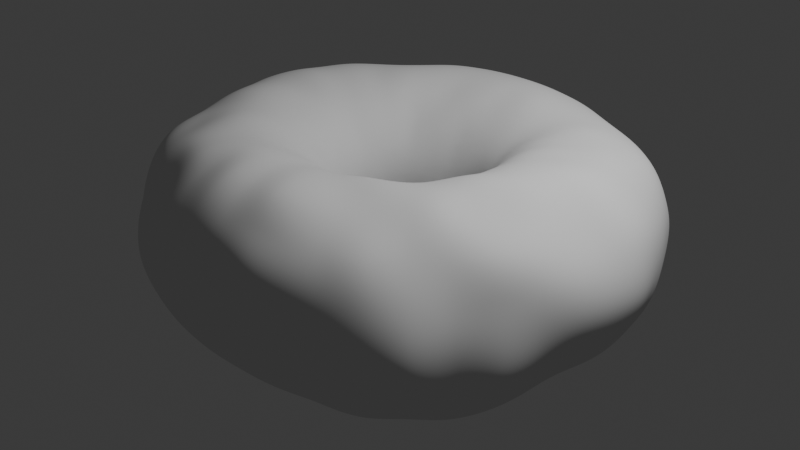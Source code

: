 # Source: donut.blend  (saved by Blender 4.0.36; exported with 4.5.12 LTS)
import bpy
from mathutils import Matrix  # noqa: F401  (used for matrix-valued properties, if any)

bpy.ops.wm.read_factory_settings(use_empty=True)
scene = bpy.context.scene
scene.name = 'Scene'

# ---- collections
col_collection = bpy.data.collections.new('Collection'); scene.collection.children.link(col_collection)

# ---- world
world_world = bpy.data.worlds.new('World'); scene.world = world_world
world_world.use_nodes = True; world_world.node_tree.nodes.clear()
_N = world_world.node_tree.nodes; _L = world_world.node_tree.links
n0 = _N.new('ShaderNodeOutputWorld'); n0.name = 'World Output'; n0.location = (300, 300)
n1 = _N.new('ShaderNodeBackground'); n1.name = 'Background'; n1.location = (10, 300)
n1.inputs[0].default_value = (0.05088, 0.05088, 0.05088, 1.0)
_L.new(n1.outputs[0], n0.inputs[0])
n0.is_active_output = True
world_world.color = (0.05088, 0.05088, 0.05088)
world_world.use_sun_shadow = False
world_world.sun_shadow_jitter_overblur = 0.0

# ---- cameras
cam_camera = bpy.data.cameras.new('Camera')
cam_camera.clip_end = 100.0
cam_camera.ortho_scale = 7.314

# ---- lights
light_light = bpy.data.lights.new('Light', 'POINT')
light_light.transmission_factor = 0.0
light_light.use_soft_falloff = False
light_light.energy = 1000.0
light_light.shadow_soft_size = 0.1
light_light.shadow_maximum_resolution = 0.006
light_light.use_absolute_resolution = True

# ---- meshes
me_torus_001 = bpy.data.meshes.new('Torus.001')
me_torus_001.from_pydata([(2.763, -0.04997, 0.0819), (2.656, -0.01607, 0.4409), (2.419, -0.02066, 0.7342), (2.051, -0.02922, 1.029), (1.714, -0.05657, 1.107), (1.305, -0.08194, 1.039), (1.031, -0.1121, 0.768), (0.8927, -0.1838, 0.4526), (0.8481, -0.2028, 0.02215), (0.8766, -0.1799, -0.3638), (1.015, -0.1211, -0.7205), (1.3, -0.04286, -0.9478), (1.631, 0.0008546, -1.014), (2.048, -0.01907, -0.9243), (2.309, -0.0495, -0.6428), (2.591, -0.01369, -0.4264), (2.768, 0.3577, 0.02954), (2.65, 0.344, 0.4953), (2.448, 0.3044, 0.7865), (2.06, 0.2464, 1.067), (1.635, 0.1929, 1.09), (1.3, 0.0969, 1.019), (1.004, 0.03923, 0.7393), (0.8831, -0.07557, 0.4433), (0.8372, -0.108, 0.02948), (0.8707, -0.07566, -0.3663), (1.007, 0.007522, -0.71), (1.3, 0.1214, -0.9533), (1.652, 0.2179, -0.9696), (2.053, 0.2553, -0.9061), (2.364, 0.2968, -0.7049), (2.557, 0.3668, -0.3796), (2.574, 0.7646, -0.02852), (2.553, 0.7212, 0.4832), (2.354, 0.6422, 0.7674), (2.0, 0.5342, 1.039), (1.616, 0.4493, 1.026), (1.245, 0.2748, 1.031), (0.9603, 0.1804, 0.724), (0.8517, 0.03757, 0.4375), (0.8128, -0.002185, 0.03413), (0.8441, 0.04166, -0.3779), (0.9728, 0.1566, -0.7212), (1.253, 0.2909, -0.9579), (1.621, 0.4368, -1.01), (2.039, 0.5589, -0.9702), (2.288, 0.6448, -0.6694), (2.491, 0.6982, -0.3654), (2.398, 1.129, 0.01583), (2.373, 1.109, 0.4116), (2.173, 0.9458, 0.7865), (1.919, 0.8188, 0.9461), (1.548, 0.6776, 1.043), (1.184, 0.4521, 1.014), (0.9057, 0.3204, 0.7125), (0.8036, 0.1555, 0.4398), (0.7675, 0.1182, 0.02718), (0.8003, 0.1566, -0.3672), (0.9299, 0.2943, -0.7162), (1.171, 0.4765, -0.9408), (1.541, 0.6828, -1.08), (1.909, 0.8687, -1.008), (2.184, 1.025, -0.728), (2.371, 1.103, -0.425), (2.229, 1.435, 0.08026), (2.198, 1.44, 0.4068), (2.107, 1.299, 0.7155), (1.832, 1.046, 0.9718), (1.476, 0.8854, 0.9982), (1.128, 0.6296, 0.9852), (0.826, 0.4546, 0.7074), (0.7507, 0.2708, 0.4237), (0.712, 0.2298, 0.04069), (0.7362, 0.2798, -0.3673), (0.856, 0.4318, -0.7028), (1.074, 0.6535, -0.9243), (1.413, 0.8741, -1.033), (1.77, 1.108, -0.9593), (1.971, 1.313, -0.717), (2.199, 1.464, -0.3695), (2.043, 1.811, 0.04032), (1.992, 1.708, 0.371), (1.951, 1.55, 0.7638), (1.69, 1.308, 0.9334), (1.376, 1.054, 1.016), (1.013, 0.7834, 0.9759), (0.7542, 0.5772, 0.6864), (0.6798, 0.3763, 0.4145), (0.6475, 0.3449, 0.03297), (0.6687, 0.3844, -0.353), (0.7563, 0.5624, -0.6824), (0.9722, 0.8123, -0.922), (1.245, 1.08, -0.9805), (1.589, 1.352, -0.9261), (1.835, 1.591, -0.7122), (1.991, 1.786, -0.3666), (1.84, 2.046, 0.06686), (1.694, 1.945, 0.4143), (1.636, 1.798, 0.7437), (1.501, 1.49, 0.9412), (1.218, 1.215, 1.048), (0.8875, 0.9121, 0.9127), (0.6643, 0.6675, 0.6951), (0.6005, 0.4739, 0.4026), (0.5828, 0.4352, 0.03125), (0.5791, 0.4862, -0.3449), (0.662, 0.6565, -0.6568), (0.8333, 0.9443, -0.878), (1.093, 1.246, -0.976), (1.365, 1.534, -0.8679), (1.653, 1.827, -0.6386), (1.763, 1.993, -0.343), (1.494, 2.245, 0.1257), (1.411, 2.188, 0.4263), (1.38, 1.955, 0.7309), (1.251, 1.675, 0.9357), (1.018, 1.335, 1.0), (0.7394, 1.032, 0.9347), (0.5658, 0.7383, 0.719), (0.5164, 0.5499, 0.4042), (0.4955, 0.5135, 0.02485), (0.4902, 0.5554, -0.3328), (0.5603, 0.7366, -0.658), (0.6898, 1.039, -0.8545), (0.888, 1.376, -0.9661), (1.118, 1.705, -0.874), (1.355, 2.006, -0.57), (1.525, 2.198, -0.2802), (1.086, 2.43, 0.06666), (1.098, 2.352, 0.4389), (1.007, 2.083, 0.7365), (0.938, 1.819, 0.9618), (0.7643, 1.417, 1.006), (0.5757, 1.104, 0.9724), (0.4454, 0.7925, 0.7346), (0.4218, 0.5978, 0.4136), (0.4027, 0.5573, 0.03247), (0.3889, 0.6107, -0.3479), (0.4294, 0.7967, -0.6449), (0.5349, 1.102, -0.8707), (0.6723, 1.46, -0.9232), (0.8543, 1.888, -0.9459), (1.028, 2.173, -0.5928), (1.172, 2.39, -0.3004), (0.7257, 2.617, 0.05849), (0.6323, 2.509, 0.3837), (0.5636, 2.326, 0.7712), (0.5584, 1.971, 0.9606), (0.467, 1.519, 1.099), (0.3921, 1.155, 0.9733), (0.2999, 0.8302, 0.7593), (0.3129, 0.625, 0.4165), (0.2904, 0.5817, 0.03537), (0.2566, 0.6476, -0.3546), (0.2902, 0.829, -0.6425), (0.3473, 1.164, -0.9084), (0.4334, 1.548, -0.9504), (0.5122, 1.981, -0.9232), (0.6317, 2.308, -0.6434), (0.7312, 2.541, -0.3454), (0.2153, 2.707, 0.02952), (0.227, 2.506, 0.4786), (0.2196, 2.338, 0.7273), (0.2264, 2.001, 1.02), (0.2047, 1.586, 1.099), (0.1714, 1.181, 0.9769), (0.1596, 0.8476, 0.773), (0.1907, 0.6343, 0.4309), (0.1884, 0.5871, 0.03618), (0.1276, 0.6422, -0.3193), (0.1498, 0.8443, -0.6564), (0.1414, 1.209, -0.9232), (0.1982, 1.587, -0.9873), (0.1903, 2.002, -0.8749), (0.2357, 2.338, -0.7508), (0.2468, 2.587, -0.3177), (-0.1783, 2.685, 0.0253), (-0.1546, 2.526, 0.487), (-0.1143, 2.359, 0.7947), (-0.1315, 1.988, 1.012), (-0.05962, 1.593, 1.108), (-0.02237, 1.174, 1.015), (0.02152, 0.847, 0.7642), (0.07548, 0.6253, 0.4282), (0.06928, 0.5796, 0.03213), (0.01482, 0.6306, -0.3316), (-0.02135, 0.8493, -0.6626), (-0.04034, 1.207, -0.9407), (-0.0629, 1.583, -0.989), (-0.1033, 1.99, -0.8691), (-0.1182, 2.364, -0.7573), (-0.1424, 2.56, -0.3204), (-0.5049, 2.565, 0.03542), (-0.5408, 2.51, 0.4966), (-0.5231, 2.331, 0.7957), (-0.4297, 1.96, 1.018), (-0.3268, 1.554, 1.101), (-0.2159, 1.165, 1.013), (-0.117, 0.8197, 0.7853), (-0.04584, 0.599, 0.433), (-0.05094, 0.548, 0.04789), (-0.1091, 0.6069, -0.3418), (-0.1626, 0.8178, -0.6631), (-0.2188, 1.157, -0.8979), (-0.2956, 1.522, -0.9574), (-0.3708, 1.928, -0.8878), (-0.4738, 2.24, -0.6725), (-0.4866, 2.448, -0.4031), (-0.8863, 2.433, 0.04003), (-0.9086, 2.36, 0.4263), (-0.8735, 2.228, 0.7887), (-0.688, 1.872, 1.029), (-0.5298, 1.47, 1.1), (-0.4162, 1.122, 0.9911), (-0.2638, 0.7779, 0.7921), (-0.1735, 0.5664, 0.4416), (-0.1769, 0.5056, 0.06665), (-0.2376, 0.5747, -0.3498), (-0.322, 0.7798, -0.6534), (-0.4088, 1.092, -0.8503), (-0.5318, 1.432, -0.8886), (-0.6603, 1.829, -0.8726), (-0.768, 2.131, -0.6696), (-0.8221, 2.284, -0.3415), (-1.265, 2.264, -0.01456), (-1.25, 2.18, 0.4886), (-1.196, 2.073, 0.7842), (-0.9659, 1.738, 1.029), (-0.7589, 1.379, 1.112), (-0.5547, 1.024, 1.007), (-0.384, 0.7255, 0.755), (-0.2779, 0.5158, 0.4492), (-0.2914, 0.4588, 0.07877), (-0.3594, 0.5337, -0.3434), (-0.4505, 0.729, -0.6728), (-0.5715, 1.014, -0.8672), (-0.7397, 1.36, -0.9584), (-0.9412, 1.694, -0.8901), (-1.101, 1.984, -0.6649), (-1.244, 2.181, -0.2999), (-1.584, 2.024, -0.016), (-1.538, 1.964, 0.435), (-1.436, 1.839, 0.7222), (-1.216, 1.561, 0.9751), (-0.9951, 1.257, 1.115), (-0.7044, 0.9167, 1.029), (-0.5119, 0.6674, 0.7416), (-0.37, 0.464, 0.4447), (-0.3714, 0.4068, 0.06178), (-0.4549, 0.4795, -0.3388), (-0.5828, 0.6715, -0.696), (-0.7365, 0.9172, -0.8829), (-0.9525, 1.258, -1.018), (-1.196, 1.495, -0.8074), (-1.432, 1.788, -0.6529), (-1.545, 1.973, -0.3975), (-1.932, 1.775, 0.08177), (-1.901, 1.787, 0.3875), (-1.695, 1.601, 0.6997), (-1.437, 1.354, 0.9745), (-1.143, 1.073, 1.112), (-0.8529, 0.7909, 1.049), (-0.6205, 0.5705, 0.7961), (-0.4499, 0.4013, 0.4444), (-0.4426, 0.3547, 0.0429), (-0.5365, 0.4204, -0.3489), (-0.6937, 0.5746, -0.669), (-0.895, 0.7903, -0.8592), (-1.157, 1.079, -0.9733), (-1.433, 1.343, -0.9107), (-1.661, 1.549, -0.668), (-1.896, 1.779, -0.4181), (-2.12, 1.46, -0.02428), (-2.069, 1.407, 0.4344), (-1.884, 1.296, 0.723), (-1.639, 1.113, 1.029), (-1.309, 0.8964, 1.084), (-0.9691, 0.6522, 1.027), (-0.6828, 0.4576, 0.7979), (-0.5177, 0.3275, 0.4489), (-0.5073, 0.3006, 0.02725), (-0.6092, 0.3518, -0.3568), (-0.7749, 0.4698, -0.6787), (-1.018, 0.6554, -0.8856), (-1.293, 0.886, -1.008), (-1.637, 1.106, -0.9089), (-1.928, 1.307, -0.7008), (-2.121, 1.436, -0.3681), (-2.336, 1.132, -0.02854), (-2.321, 1.1, 0.4437), (-2.1, 0.9779, 0.8298), (-1.837, 0.8694, 1.03), (-1.425, 0.6589, 1.131), (-1.023, 0.4762, 1.009), (-0.7357, 0.338, 0.7935), (-0.5678, 0.2483, 0.4419), (-0.5528, 0.226, 0.03584), (-0.6757, 0.28, -0.3687), (-0.8455, 0.358, -0.6852), (-1.099, 0.5117, -0.9385), (-1.41, 0.6828, -1.034), (-1.804, 0.8498, -0.9142), (-2.063, 0.9749, -0.7023), (-2.277, 1.085, -0.3676), (-2.506, 0.7751, -0.0302), (-2.405, 0.7132, 0.4346), (-2.296, 0.6919, 0.7937), (-1.926, 0.5719, 1.028), (-1.511, 0.4369, 1.112), (-1.088, 0.3163, 0.9886), (-0.7949, 0.2223, 0.7959), (-0.6033, 0.1602, 0.4438), (-0.585, 0.1482, 0.03815), (-0.7208, 0.204, -0.397), (-0.9077, 0.2399, -0.6873), (-1.164, 0.3458, -0.9484), (-1.544, 0.4676, -1.025), (-1.936, 0.557, -0.912), (-2.282, 0.6667, -0.6851), (-2.435, 0.7178, -0.3268), (-2.71, 0.4178, 0.01844), (-2.503, 0.3408, 0.4744), (-2.308, 0.3028, 0.8325), (-1.981, 0.2534, 1.069), (-1.583, 0.1969, 1.14), (-1.129, 0.1426, 0.991), (-0.8363, 0.1086, 0.7805), (-0.6315, 0.06857, 0.4522), (-0.6073, 0.06812, 0.04162), (-0.7468, 0.1116, -0.3946), (-0.9308, 0.119, -0.7134), (-1.219, 0.1591, -0.9151), (-1.62, 0.2413, -1.002), (-1.962, 0.2649, -0.9452), (-2.406, 0.3668, -0.7351), (-2.529, 0.3758, -0.3859), (-2.682, 0.007197, 0.06383), (-2.567, 0.007405, 0.3759), (-2.385, -0.04734, 0.838), (-2.044, -0.02565, 1.036), (-1.576, -0.03096, 1.076), (-1.128, -0.0445, 1.004), (-0.8223, -0.03387, 0.7867), (-0.6351, -0.02356, 0.443), (-0.6147, -0.01457, 0.03841), (-0.739, 0.006641, -0.3878), (-0.9543, 0.002522, -0.7351), (-1.213, -0.029, -0.9312), (-1.609, -0.0172, -0.982), (-2.054, -0.02215, -0.923), (-2.428, 0.008285, -0.7086), (-2.693, 0.0542, -0.4086), (-2.748, -0.3509, 0.004678), (-2.61, -0.3752, 0.3776), (-2.307, -0.3675, 0.7326), (-1.972, -0.3538, 1.031), (-1.582, -0.2904, 1.147), (-1.14, -0.2127, 1.013), (-0.8137, -0.1687, 0.809), (-0.6233, -0.1224, 0.4548), (-0.5981, -0.1079, 0.03686), (-0.7235, -0.09688, -0.3704), (-0.9306, -0.126, -0.7534), (-1.206, -0.2011, -0.9385), (-1.563, -0.2785, -1.01), (-2.013, -0.3226, -0.9691), (-2.356, -0.3043, -0.7849), (-2.566, -0.3461, -0.3982), (-2.581, -0.7371, 0.008516), (-2.416, -0.7794, 0.4283), (-2.186, -0.7358, 0.7785), (-1.94, -0.6276, 1.031), (-1.534, -0.5069, 1.134), (-1.131, -0.3701, 1.001), (-0.8003, -0.2906, 0.8248), (-0.6065, -0.2194, 0.4723), (-0.5765, -0.2035, 0.04499), (-0.6994, -0.1945, -0.3506), (-0.8852, -0.2664, -0.7184), (-1.13, -0.3746, -0.9568), (-1.543, -0.5054, -1.038), (-1.957, -0.5964, -0.9621), (-2.326, -0.6525, -0.8252), (-2.581, -0.7171, -0.4116), (-2.483, -1.162, 0.01901), (-2.28, -1.159, 0.4392), (-2.055, -1.065, 0.7861), (-1.808, -0.8953, 0.9739), (-1.409, -0.7438, 1.136), (-1.04, -0.5611, 1.02), (-0.7651, -0.3978, 0.8196), (-0.5567, -0.3135, 0.4534), (-0.536, -0.3009, 0.04828), (-0.6624, -0.2833, -0.3393), (-0.8349, -0.3958, -0.6943), (-1.078, -0.5596, -0.9349), (-1.456, -0.7113, -1.039), (-1.843, -0.8609, -0.9728), (-2.201, -1.026, -0.7421), (-2.392, -1.101, -0.4743), (-2.217, -1.568, 0.09196), (-2.161, -1.489, 0.4459), (-1.942, -1.391, 0.8517), (-1.647, -1.156, 0.9773), (-1.278, -0.96, 1.121), (-0.9442, -0.7229, 1.053), (-0.6964, -0.5104, 0.8225), (-0.4937, -0.4087, 0.445), (-0.4724, -0.3923, 0.04266), (-0.6094, -0.3767, -0.3285), (-0.7388, -0.5022, -0.7229), (-0.9874, -0.7103, -0.9555), (-1.311, -0.9072, -1.059), (-1.687, -1.155, -0.97), (-1.957, -1.388, -0.6826), (-2.184, -1.483, -0.3823), (-1.891, -1.831, 0.09646), (-1.823, -1.772, 0.4926), (-1.679, -1.636, 0.8452), (-1.425, -1.371, 0.9678), (-1.14, -1.148, 1.154), (-0.8305, -0.8676, 1.06), (-0.5867, -0.6219, 0.8272), (-0.4291, -0.5061, 0.4642), (-0.4007, -0.4621, 0.04549), (-0.5304, -0.4737, -0.3191), (-0.643, -0.5905, -0.7554), (-0.8296, -0.8576, -0.9524), (-1.131, -1.131, -1.068), (-1.44, -1.38, -0.9334), (-1.66, -1.6, -0.7542), (-1.88, -1.823, -0.3229), (-1.595, -2.036, 0.04388), (-1.521, -1.988, 0.3957), (-1.457, -1.872, 0.8097), (-1.241, -1.594, 1.026), (-0.9332, -1.31, 1.126), (-0.6783, -0.9893, 1.042), (-0.4693, -0.7173, 0.8172), (-0.3498, -0.5845, 0.4588), (-0.3188, -0.5282, 0.07153), (-0.4407, -0.5594, -0.3167), (-0.5327, -0.698, -0.7203), (-0.688, -0.9863, -0.9547), (-0.953, -1.309, -1.004), (-1.156, -1.591, -0.9294), (-1.375, -1.866, -0.7036), (-1.532, -2.0, -0.411), (-1.227, -2.316, 0.06), (-1.212, -2.237, 0.5086), (-1.095, -2.011, 0.7429), (-0.9786, -1.774, 1.063), (-0.7286, -1.414, 1.091), (-0.5224, -1.09, 1.044), (-0.3481, -0.7873, 0.8045), (-0.2441, -0.6563, 0.4574), (-0.2303, -0.5822, 0.09145), (-0.3391, -0.634, -0.3169), (-0.3932, -0.7798, -0.7229), (-0.5308, -1.076, -0.9617), (-0.7101, -1.426, -1.006), (-0.9094, -1.719, -0.9529), (-1.127, -2.094, -0.6685), (-1.239, -2.208, -0.3499), (-0.9361, -2.46, 0.08322), (-0.8739, -2.391, 0.4458), (-0.7702, -2.137, 0.7642), (-0.6692, -1.917, 1.096), (-0.5312, -1.529, 1.135), (-0.3607, -1.157, 1.028), (-0.2309, -0.8415, 0.7983), (-0.1449, -0.7084, 0.4661), (-0.1233, -0.6304, 0.08874), (-0.2271, -0.6945, -0.3192), (-0.263, -0.8331, -0.7327), (-0.3597, -1.164, -0.9149), (-0.5057, -1.54, -0.9684), (-0.62, -1.868, -0.8987), (-0.7702, -2.15, -0.7241), (-0.8609, -2.374, -0.273), (-0.4748, -2.508, 0.13), (-0.4709, -2.496, 0.536), (-0.4648, -2.219, 0.8406), (-0.3569, -1.934, 1.019), (-0.2952, -1.611, 1.187), (-0.1735, -1.213, 1.039), (-0.09542, -0.8887, 0.8083), (-0.02978, -0.7496, 0.4586), (-0.01162, -0.6779, 0.07034), (-0.09608, -0.7356, -0.3359), (-0.1248, -0.8805, -0.7027), (-0.1741, -1.206, -0.9449), (-0.2542, -1.571, -0.9979), (-0.3486, -1.931, -0.9236), (-0.4714, -2.205, -0.6797), (-0.4946, -2.463, -0.347), (-0.1116, -2.549, 0.1075), (-0.07663, -2.462, 0.5538), (-0.1189, -2.296, 0.8809), (-0.06892, -2.02, 1.124), (-0.06137, -1.609, 1.155), (0.007739, -1.246, 1.047), (0.03375, -0.9107, 0.8181), (0.07882, -0.7701, 0.4663), (0.0913, -0.7161, 0.04943), (0.03833, -0.7629, -0.3566), (0.01622, -0.9005, -0.7139), (0.002116, -1.243, -0.9126), (-0.02395, -1.635, -0.958), (-0.06572, -2.018, -0.8514), (-0.1222, -2.297, -0.6414), (-0.1052, -2.486, -0.3184), (0.2563, -2.48, 0.1674), (0.3074, -2.46, 0.5663), (0.2704, -2.287, 0.8412), (0.2468, -1.992, 1.051), (0.1666, -1.599, 1.126), (0.1845, -1.229, 1.025), (0.1725, -0.91, 0.8105), (0.1971, -0.7714, 0.4656), (0.1938, -0.7459, 0.04724), (0.1665, -0.7659, -0.3765), (0.1757, -0.9206, -0.7216), (0.1963, -1.244, -0.9408), (0.2231, -1.621, -1.028), (0.2304, -2.016, -0.8516), (0.2619, -2.319, -0.5927), (0.3113, -2.508, -0.2521), (0.6921, -2.496, 0.1033), (0.6648, -2.468, 0.6136), (0.5841, -2.208, 0.8641), (0.537, -1.977, 1.127), (0.4138, -1.574, 1.135), (0.3743, -1.221, 1.046), (0.311, -0.8863, 0.7822), (0.3207, -0.7601, 0.4567), (0.2906, -0.7482, 0.05307), (0.2886, -0.7587, -0.3602), (0.3137, -0.9029, -0.7292), (0.3616, -1.215, -0.9269), (0.4403, -1.591, -1.017), (0.5341, -1.979, -0.8693), (0.6162, -2.209, -0.6819), (0.6567, -2.427, -0.2122), (1.047, -2.424, 0.1209), (1.024, -2.35, 0.5716), (0.9627, -2.166, 0.8057), (0.8064, -1.882, 1.084), (0.6537, -1.503, 1.097), (0.5306, -1.162, 1.047), (0.4335, -0.847, 0.7602), (0.4288, -0.7286, 0.4477), (0.4037, -0.719, 0.04459), (0.4096, -0.7271, -0.3774), (0.447, -0.885, -0.71), (0.5381, -1.173, -0.9377), (0.7013, -1.545, -1.028), (0.8081, -1.884, -0.9166), (0.9306, -2.137, -0.6041), (1.052, -2.34, -0.2894), (1.4, -2.277, 0.1347), (1.4, -2.224, 0.487), (1.287, -2.051, 0.7888), (1.069, -1.744, 1.014), (0.8854, -1.394, 1.057), (0.6834, -1.1, 1.089), (0.5552, -0.8105, 0.7788), (0.5306, -0.6906, 0.446), (0.5007, -0.6764, 0.04436), (0.5147, -0.694, -0.3692), (0.558, -0.8379, -0.6857), (0.701, -1.089, -0.9583), (0.8835, -1.442, -1.018), (1.078, -1.769, -0.8749), (1.284, -2.041, -0.6827), (1.425, -2.267, -0.3337), (1.774, -2.113, -0.000448), (1.69, -2.052, 0.4639), (1.568, -1.905, 0.8586), (1.334, -1.576, 0.969), (1.066, -1.271, 1.102), (0.8549, -1.004, 1.059), (0.6929, -0.7689, 0.7942), (0.6281, -0.6534, 0.4529), (0.6009, -0.6322, 0.0413), (0.6061, -0.6535, -0.3514), (0.6596, -0.7707, -0.6795), (0.8366, -1.002, -0.9345), (1.072, -1.296, -1.073), (1.292, -1.586, -0.9019), (1.579, -1.878, -0.764), (1.69, -2.052, -0.3648), (2.088, -1.888, 0.03885), (1.968, -1.796, 0.4413), (1.798, -1.61, 0.7421), (1.582, -1.412, 1.001), (1.283, -1.142, 1.11), (0.9971, -0.8832, 1.033), (0.8022, -0.6988, 0.8041), (0.7101, -0.6009, 0.4527), (0.6758, -0.578, 0.04626), (0.6964, -0.5959, -0.3717), (0.766, -0.6958, -0.684), (0.9601, -0.9027, -0.893), (1.23, -1.152, -0.9894), (1.51, -1.387, -0.942), (1.825, -1.673, -0.6802), (2.028, -1.832, -0.3753), (2.225, -1.508, 0.02999), (2.176, -1.444, 0.3591), (1.983, -1.342, 0.7831), (1.758, -1.2, 1.074), (1.444, -0.9661, 1.118), (1.111, -0.7444, 1.021), (0.8831, -0.6066, 0.8131), (0.7786, -0.5358, 0.4518), (0.7357, -0.52, 0.05459), (0.7666, -0.5245, -0.3928), (0.8693, -0.608, -0.6952), (1.063, -0.7512, -0.8991), (1.386, -0.9728, -0.9542), (1.75, -1.172, -1.01), (2.007, -1.338, -0.7575), (2.196, -1.466, -0.4223), (2.468, -1.198, 0.0327), (2.346, -1.134, 0.4316), (2.248, -1.091, 0.7976), (1.884, -0.899, 0.978), (1.563, -0.7586, 1.116), (1.192, -0.5996, 1.047), (0.9504, -0.4999, 0.8094), (0.8329, -0.4605, 0.4508), (0.792, -0.453, 0.03887), (0.8093, -0.4386, -0.4036), (0.9466, -0.495, -0.7241), (1.186, -0.6014, -0.8957), (1.543, -0.7416, -1.005), (1.87, -0.8774, -1.01), (2.15, -1.02, -0.7647), (2.459, -1.194, -0.3821), (2.569, -0.8191, 0.03143), (2.514, -0.8135, 0.4885), (2.376, -0.7593, 0.7957), (1.974, -0.6156, 0.9675), (1.63, -0.5345, 1.144), (1.262, -0.4375, 1.054), (1.009, -0.385, 0.8003), (0.8699, -0.3759, 0.4492), (0.8308, -0.3823, 0.03722), (0.8517, -0.3543, -0.411), (0.9985, -0.3809, -0.7196), (1.272, -0.4219, -0.9202), (1.578, -0.486, -1.018), (1.965, -0.6046, -0.9262), (2.242, -0.6896, -0.7545), (2.509, -0.8117, -0.3239), (2.7, -0.4462, 0.03035), (2.651, -0.4449, 0.4968), (2.35, -0.3725, 0.7772), (2.019, -0.3465, 1.035), (1.666, -0.295, 1.131), (1.308, -0.2521, 1.016), (1.031, -0.2543, 0.7882), (0.8905, -0.2818, 0.444), (0.8451, -0.2989, 0.03756), (0.8776, -0.273, -0.3906), (1.016, -0.2506, -0.7231), (1.275, -0.2219, -0.9185), (1.535, -0.2727, -0.9506), (2.027, -0.333, -0.8642), (2.254, -0.3578, -0.6859), (2.513, -0.3943, -0.3684)], [], [(0, 16, 17, 1), (1, 17, 18, 2), (2, 18, 19, 3), (3, 19, 20, 4), (4, 20, 21, 5), (5, 21, 22, 6), (6, 22, 23, 7), (7, 23, 24, 8), (8, 24, 25, 9), (9, 25, 26, 10), (10, 26, 27, 11), (11, 27, 28, 12), (12, 28, 29, 13), (13, 29, 30, 14), (14, 30, 31, 15), (15, 31, 16, 0), (16, 32, 33, 17), (17, 33, 34, 18), (18, 34, 35, 19), (19, 35, 36, 20), (20, 36, 37, 21), (21, 37, 38, 22), (22, 38, 39, 23), (23, 39, 40, 24), (24, 40, 41, 25), (25, 41, 42, 26), (26, 42, 43, 27), (27, 43, 44, 28), (28, 44, 45, 29), (29, 45, 46, 30), (30, 46, 47, 31), (31, 47, 32, 16), (32, 48, 49, 33), (33, 49, 50, 34), (34, 50, 51, 35), (35, 51, 52, 36), (36, 52, 53, 37), (37, 53, 54, 38), (38, 54, 55, 39), (39, 55, 56, 40), (40, 56, 57, 41), (41, 57, 58, 42), (42, 58, 59, 43), (43, 59, 60, 44), (44, 60, 61, 45), (45, 61, 62, 46), (46, 62, 63, 47), (47, 63, 48, 32), (48, 64, 65, 49), (49, 65, 66, 50), (50, 66, 67, 51), (51, 67, 68, 52), (52, 68, 69, 53), (53, 69, 70, 54), (54, 70, 71, 55), (55, 71, 72, 56), (56, 72, 73, 57), (57, 73, 74, 58), (58, 74, 75, 59), (59, 75, 76, 60), (60, 76, 77, 61), (61, 77, 78, 62), (62, 78, 79, 63), (63, 79, 64, 48), (64, 80, 81, 65), (65, 81, 82, 66), (66, 82, 83, 67), (67, 83, 84, 68), (68, 84, 85, 69), (69, 85, 86, 70), (70, 86, 87, 71), (71, 87, 88, 72), (72, 88, 89, 73), (73, 89, 90, 74), (74, 90, 91, 75), (75, 91, 92, 76), (76, 92, 93, 77), (77, 93, 94, 78), (78, 94, 95, 79), (79, 95, 80, 64), (80, 96, 97, 81), (81, 97, 98, 82), (82, 98, 99, 83), (83, 99, 100, 84), (84, 100, 101, 85), (85, 101, 102, 86), (86, 102, 103, 87), (87, 103, 104, 88), (88, 104, 105, 89), (89, 105, 106, 90), (90, 106, 107, 91), (91, 107, 108, 92), (92, 108, 109, 93), (93, 109, 110, 94), (94, 110, 111, 95), (95, 111, 96, 80), (96, 112, 113, 97), (97, 113, 114, 98), (98, 114, 115, 99), (99, 115, 116, 100), (100, 116, 117, 101), (101, 117, 118, 102), (102, 118, 119, 103), (103, 119, 120, 104), (104, 120, 121, 105), (105, 121, 122, 106), (106, 122, 123, 107), (107, 123, 124, 108), (108, 124, 125, 109), (109, 125, 126, 110), (110, 126, 127, 111), (111, 127, 112, 96), (112, 128, 129, 113), (113, 129, 130, 114), (114, 130, 131, 115), (115, 131, 132, 116), (116, 132, 133, 117), (117, 133, 134, 118), (118, 134, 135, 119), (119, 135, 136, 120), (120, 136, 137, 121), (121, 137, 138, 122), (122, 138, 139, 123), (123, 139, 140, 124), (124, 140, 141, 125), (125, 141, 142, 126), (126, 142, 143, 127), (127, 143, 128, 112), (128, 144, 145, 129), (129, 145, 146, 130), (130, 146, 147, 131), (131, 147, 148, 132), (132, 148, 149, 133), (133, 149, 150, 134), (134, 150, 151, 135), (135, 151, 152, 136), (136, 152, 153, 137), (137, 153, 154, 138), (138, 154, 155, 139), (139, 155, 156, 140), (140, 156, 157, 141), (141, 157, 158, 142), (142, 158, 159, 143), (143, 159, 144, 128), (144, 160, 161, 145), (145, 161, 162, 146), (146, 162, 163, 147), (147, 163, 164, 148), (148, 164, 165, 149), (149, 165, 166, 150), (150, 166, 167, 151), (151, 167, 168, 152), (152, 168, 169, 153), (153, 169, 170, 154), (154, 170, 171, 155), (155, 171, 172, 156), (156, 172, 173, 157), (157, 173, 174, 158), (158, 174, 175, 159), (159, 175, 160, 144), (160, 176, 177, 161), (161, 177, 178, 162), (162, 178, 179, 163), (163, 179, 180, 164), (164, 180, 181, 165), (165, 181, 182, 166), (166, 182, 183, 167), (167, 183, 184, 168), (168, 184, 185, 169), (169, 185, 186, 170), (170, 186, 187, 171), (171, 187, 188, 172), (172, 188, 189, 173), (173, 189, 190, 174), (174, 190, 191, 175), (175, 191, 176, 160), (176, 192, 193, 177), (177, 193, 194, 178), (178, 194, 195, 179), (179, 195, 196, 180), (180, 196, 197, 181), (181, 197, 198, 182), (182, 198, 199, 183), (183, 199, 200, 184), (184, 200, 201, 185), (185, 201, 202, 186), (186, 202, 203, 187), (187, 203, 204, 188), (188, 204, 205, 189), (189, 205, 206, 190), (190, 206, 207, 191), (191, 207, 192, 176), (192, 208, 209, 193), (193, 209, 210, 194), (194, 210, 211, 195), (195, 211, 212, 196), (196, 212, 213, 197), (197, 213, 214, 198), (198, 214, 215, 199), (199, 215, 216, 200), (200, 216, 217, 201), (201, 217, 218, 202), (202, 218, 219, 203), (203, 219, 220, 204), (204, 220, 221, 205), (205, 221, 222, 206), (206, 222, 223, 207), (207, 223, 208, 192), (208, 224, 225, 209), (209, 225, 226, 210), (210, 226, 227, 211), (211, 227, 228, 212), (212, 228, 229, 213), (213, 229, 230, 214), (214, 230, 231, 215), (215, 231, 232, 216), (216, 232, 233, 217), (217, 233, 234, 218), (218, 234, 235, 219), (219, 235, 236, 220), (220, 236, 237, 221), (221, 237, 238, 222), (222, 238, 239, 223), (223, 239, 224, 208), (224, 240, 241, 225), (225, 241, 242, 226), (226, 242, 243, 227), (227, 243, 244, 228), (228, 244, 245, 229), (229, 245, 246, 230), (230, 246, 247, 231), (231, 247, 248, 232), (232, 248, 249, 233), (233, 249, 250, 234), (234, 250, 251, 235), (235, 251, 252, 236), (236, 252, 253, 237), (237, 253, 254, 238), (238, 254, 255, 239), (239, 255, 240, 224), (240, 256, 257, 241), (241, 257, 258, 242), (242, 258, 259, 243), (243, 259, 260, 244), (244, 260, 261, 245), (245, 261, 262, 246), (246, 262, 263, 247), (247, 263, 264, 248), (248, 264, 265, 249), (249, 265, 266, 250), (250, 266, 267, 251), (251, 267, 268, 252), (252, 268, 269, 253), (253, 269, 270, 254), (254, 270, 271, 255), (255, 271, 256, 240), (256, 272, 273, 257), (257, 273, 274, 258), (258, 274, 275, 259), (259, 275, 276, 260), (260, 276, 277, 261), (261, 277, 278, 262), (262, 278, 279, 263), (263, 279, 280, 264), (264, 280, 281, 265), (265, 281, 282, 266), (266, 282, 283, 267), (267, 283, 284, 268), (268, 284, 285, 269), (269, 285, 286, 270), (270, 286, 287, 271), (271, 287, 272, 256), (272, 288, 289, 273), (273, 289, 290, 274), (274, 290, 291, 275), (275, 291, 292, 276), (276, 292, 293, 277), (277, 293, 294, 278), (278, 294, 295, 279), (279, 295, 296, 280), (280, 296, 297, 281), (281, 297, 298, 282), (282, 298, 299, 283), (283, 299, 300, 284), (284, 300, 301, 285), (285, 301, 302, 286), (286, 302, 303, 287), (287, 303, 288, 272), (288, 304, 305, 289), (289, 305, 306, 290), (290, 306, 307, 291), (291, 307, 308, 292), (292, 308, 309, 293), (293, 309, 310, 294), (294, 310, 311, 295), (295, 311, 312, 296), (296, 312, 313, 297), (297, 313, 314, 298), (298, 314, 315, 299), (299, 315, 316, 300), (300, 316, 317, 301), (301, 317, 318, 302), (302, 318, 319, 303), (303, 319, 304, 288), (304, 320, 321, 305), (305, 321, 322, 306), (306, 322, 323, 307), (307, 323, 324, 308), (308, 324, 325, 309), (309, 325, 326, 310), (310, 326, 327, 311), (311, 327, 328, 312), (312, 328, 329, 313), (313, 329, 330, 314), (314, 330, 331, 315), (315, 331, 332, 316), (316, 332, 333, 317), (317, 333, 334, 318), (318, 334, 335, 319), (319, 335, 320, 304), (320, 336, 337, 321), (321, 337, 338, 322), (322, 338, 339, 323), (323, 339, 340, 324), (324, 340, 341, 325), (325, 341, 342, 326), (326, 342, 343, 327), (327, 343, 344, 328), (328, 344, 345, 329), (329, 345, 346, 330), (330, 346, 347, 331), (331, 347, 348, 332), (332, 348, 349, 333), (333, 349, 350, 334), (334, 350, 351, 335), (335, 351, 336, 320), (336, 352, 353, 337), (337, 353, 354, 338), (338, 354, 355, 339), (339, 355, 356, 340), (340, 356, 357, 341), (341, 357, 358, 342), (342, 358, 359, 343), (343, 359, 360, 344), (344, 360, 361, 345), (345, 361, 362, 346), (346, 362, 363, 347), (347, 363, 364, 348), (348, 364, 365, 349), (349, 365, 366, 350), (350, 366, 367, 351), (351, 367, 352, 336), (352, 368, 369, 353), (353, 369, 370, 354), (354, 370, 371, 355), (355, 371, 372, 356), (356, 372, 373, 357), (357, 373, 374, 358), (358, 374, 375, 359), (359, 375, 376, 360), (360, 376, 377, 361), (361, 377, 378, 362), (362, 378, 379, 363), (363, 379, 380, 364), (364, 380, 381, 365), (365, 381, 382, 366), (366, 382, 383, 367), (367, 383, 368, 352), (368, 384, 385, 369), (369, 385, 386, 370), (370, 386, 387, 371), (371, 387, 388, 372), (372, 388, 389, 373), (373, 389, 390, 374), (374, 390, 391, 375), (375, 391, 392, 376), (376, 392, 393, 377), (377, 393, 394, 378), (378, 394, 395, 379), (379, 395, 396, 380), (380, 396, 397, 381), (381, 397, 398, 382), (382, 398, 399, 383), (383, 399, 384, 368), (384, 400, 401, 385), (385, 401, 402, 386), (386, 402, 403, 387), (387, 403, 404, 388), (388, 404, 405, 389), (389, 405, 406, 390), (390, 406, 407, 391), (391, 407, 408, 392), (392, 408, 409, 393), (393, 409, 410, 394), (394, 410, 411, 395), (395, 411, 412, 396), (396, 412, 413, 397), (397, 413, 414, 398), (398, 414, 415, 399), (399, 415, 400, 384), (400, 416, 417, 401), (401, 417, 418, 402), (402, 418, 419, 403), (403, 419, 420, 404), (404, 420, 421, 405), (405, 421, 422, 406), (406, 422, 423, 407), (407, 423, 424, 408), (408, 424, 425, 409), (409, 425, 426, 410), (410, 426, 427, 411), (411, 427, 428, 412), (412, 428, 429, 413), (413, 429, 430, 414), (414, 430, 431, 415), (415, 431, 416, 400), (416, 432, 433, 417), (417, 433, 434, 418), (418, 434, 435, 419), (419, 435, 436, 420), (420, 436, 437, 421), (421, 437, 438, 422), (422, 438, 439, 423), (423, 439, 440, 424), (424, 440, 441, 425), (425, 441, 442, 426), (426, 442, 443, 427), (427, 443, 444, 428), (428, 444, 445, 429), (429, 445, 446, 430), (430, 446, 447, 431), (431, 447, 432, 416), (432, 448, 449, 433), (433, 449, 450, 434), (434, 450, 451, 435), (435, 451, 452, 436), (436, 452, 453, 437), (437, 453, 454, 438), (438, 454, 455, 439), (439, 455, 456, 440), (440, 456, 457, 441), (441, 457, 458, 442), (442, 458, 459, 443), (443, 459, 460, 444), (444, 460, 461, 445), (445, 461, 462, 446), (446, 462, 463, 447), (447, 463, 448, 432), (448, 464, 465, 449), (449, 465, 466, 450), (450, 466, 467, 451), (451, 467, 468, 452), (452, 468, 469, 453), (453, 469, 470, 454), (454, 470, 471, 455), (455, 471, 472, 456), (456, 472, 473, 457), (457, 473, 474, 458), (458, 474, 475, 459), (459, 475, 476, 460), (460, 476, 477, 461), (461, 477, 478, 462), (462, 478, 479, 463), (463, 479, 464, 448), (464, 480, 481, 465), (465, 481, 482, 466), (466, 482, 483, 467), (467, 483, 484, 468), (468, 484, 485, 469), (469, 485, 486, 470), (470, 486, 487, 471), (471, 487, 488, 472), (472, 488, 489, 473), (473, 489, 490, 474), (474, 490, 491, 475), (475, 491, 492, 476), (476, 492, 493, 477), (477, 493, 494, 478), (478, 494, 495, 479), (479, 495, 480, 464), (480, 496, 497, 481), (481, 497, 498, 482), (482, 498, 499, 483), (483, 499, 500, 484), (484, 500, 501, 485), (485, 501, 502, 486), (486, 502, 503, 487), (487, 503, 504, 488), (488, 504, 505, 489), (489, 505, 506, 490), (490, 506, 507, 491), (491, 507, 508, 492), (492, 508, 509, 493), (493, 509, 510, 494), (494, 510, 511, 495), (495, 511, 496, 480), (496, 512, 513, 497), (497, 513, 514, 498), (498, 514, 515, 499), (499, 515, 516, 500), (500, 516, 517, 501), (501, 517, 518, 502), (502, 518, 519, 503), (503, 519, 520, 504), (504, 520, 521, 505), (505, 521, 522, 506), (506, 522, 523, 507), (507, 523, 524, 508), (508, 524, 525, 509), (509, 525, 526, 510), (510, 526, 527, 511), (511, 527, 512, 496), (512, 528, 529, 513), (513, 529, 530, 514), (514, 530, 531, 515), (515, 531, 532, 516), (516, 532, 533, 517), (517, 533, 534, 518), (518, 534, 535, 519), (519, 535, 536, 520), (520, 536, 537, 521), (521, 537, 538, 522), (522, 538, 539, 523), (523, 539, 540, 524), (524, 540, 541, 525), (525, 541, 542, 526), (526, 542, 543, 527), (527, 543, 528, 512), (528, 544, 545, 529), (529, 545, 546, 530), (530, 546, 547, 531), (531, 547, 548, 532), (532, 548, 549, 533), (533, 549, 550, 534), (534, 550, 551, 535), (535, 551, 552, 536), (536, 552, 553, 537), (537, 553, 554, 538), (538, 554, 555, 539), (539, 555, 556, 540), (540, 556, 557, 541), (541, 557, 558, 542), (542, 558, 559, 543), (543, 559, 544, 528), (544, 560, 561, 545), (545, 561, 562, 546), (546, 562, 563, 547), (547, 563, 564, 548), (548, 564, 565, 549), (549, 565, 566, 550), (550, 566, 567, 551), (551, 567, 568, 552), (552, 568, 569, 553), (553, 569, 570, 554), (554, 570, 571, 555), (555, 571, 572, 556), (556, 572, 573, 557), (557, 573, 574, 558), (558, 574, 575, 559), (559, 575, 560, 544), (560, 576, 577, 561), (561, 577, 578, 562), (562, 578, 579, 563), (563, 579, 580, 564), (564, 580, 581, 565), (565, 581, 582, 566), (566, 582, 583, 567), (567, 583, 584, 568), (568, 584, 585, 569), (569, 585, 586, 570), (570, 586, 587, 571), (571, 587, 588, 572), (572, 588, 589, 573), (573, 589, 590, 574), (574, 590, 591, 575), (575, 591, 576, 560), (576, 592, 593, 577), (577, 593, 594, 578), (578, 594, 595, 579), (579, 595, 596, 580), (580, 596, 597, 581), (581, 597, 598, 582), (582, 598, 599, 583), (583, 599, 600, 584), (584, 600, 601, 585), (585, 601, 602, 586), (586, 602, 603, 587), (587, 603, 604, 588), (588, 604, 605, 589), (589, 605, 606, 590), (590, 606, 607, 591), (591, 607, 592, 576), (592, 608, 609, 593), (593, 609, 610, 594), (594, 610, 611, 595), (595, 611, 612, 596), (596, 612, 613, 597), (597, 613, 614, 598), (598, 614, 615, 599), (599, 615, 616, 600), (600, 616, 617, 601), (601, 617, 618, 602), (602, 618, 619, 603), (603, 619, 620, 604), (604, 620, 621, 605), (605, 621, 622, 606), (606, 622, 623, 607), (607, 623, 608, 592), (608, 624, 625, 609), (609, 625, 626, 610), (610, 626, 627, 611), (611, 627, 628, 612), (612, 628, 629, 613), (613, 629, 630, 614), (614, 630, 631, 615), (615, 631, 632, 616), (616, 632, 633, 617), (617, 633, 634, 618), (618, 634, 635, 619), (619, 635, 636, 620), (620, 636, 637, 621), (621, 637, 638, 622), (622, 638, 639, 623), (623, 639, 624, 608), (624, 640, 641, 625), (625, 641, 642, 626), (626, 642, 643, 627), (627, 643, 644, 628), (628, 644, 645, 629), (629, 645, 646, 630), (630, 646, 647, 631), (631, 647, 648, 632), (632, 648, 649, 633), (633, 649, 650, 634), (634, 650, 651, 635), (635, 651, 652, 636), (636, 652, 653, 637), (637, 653, 654, 638), (638, 654, 655, 639), (639, 655, 640, 624), (640, 656, 657, 641), (641, 657, 658, 642), (642, 658, 659, 643), (643, 659, 660, 644), (644, 660, 661, 645), (645, 661, 662, 646), (646, 662, 663, 647), (647, 663, 664, 648), (648, 664, 665, 649), (649, 665, 666, 650), (650, 666, 667, 651), (651, 667, 668, 652), (652, 668, 669, 653), (653, 669, 670, 654), (654, 670, 671, 655), (655, 671, 656, 640), (656, 0, 1, 657), (657, 1, 2, 658), (658, 2, 3, 659), (659, 3, 4, 660), (660, 4, 5, 661), (661, 5, 6, 662), (662, 6, 7, 663), (663, 7, 8, 664), (664, 8, 9, 665), (665, 9, 10, 666), (666, 10, 11, 667), (667, 11, 12, 668), (668, 12, 13, 669), (669, 13, 14, 670), (670, 14, 15, 671), (671, 15, 0, 656)])
me_torus_001.polygons.foreach_set('use_smooth', [True] * 672)
_uv = me_torus_001.uv_layers.new(name='UVMap')
_uv.uv.foreach_set('vector', [0.5, 0.5, 0.5238, 0.5, 0.5238, 0.5625, 0.5, 0.5625, 0.5, 0.5625, 0.5238, 0.5625, 0.5238, 0.625, 0.5, 0.625, 0.5, 0.625, 0.5238, 0.625, 0.5238, 0.6875, 0.5, 0.6875, 0.5, 0.6875, 0.5238, 0.6875, 0.5238, 0.75, 0.5, 0.75, 0.5, 0.75, 0.5238, 0.75, 0.5238, 0.8125, 0.5, 0.8125, 0.5, 0.8125, 0.5238, 0.8125, 0.5238, 0.875, 0.5, 0.875, 0.5, 0.875, 0.5238, 0.875, 0.5238, 0.9375, 0.5, 0.9375, 0.5, 0.9375, 0.5238, 0.9375, 0.5238, 1.0, 0.5, 1.0, 0.5, 0.0, 0.5238, 0.0, 0.5238, 0.0625, 0.5, 0.0625, 0.5, 0.0625, 0.5238, 0.0625, 0.5238, 0.125, 0.5, 0.125, 0.5, 0.125, 0.5238, 0.125, 0.5238, 0.1875, 0.5, 0.1875, 0.5, 0.1875, 0.5238, 0.1875, 0.5238, 0.25, 0.5, 0.25, 0.5, 0.25, 0.5238, 0.25, 0.5238, 0.3125, 0.5, 0.3125, 0.5, 0.3125, 0.5238, 0.3125, 0.5238, 0.375, 0.5, 0.375, 0.5, 0.375, 0.5238, 0.375, 0.5238, 0.4375, 0.5, 0.4375, 0.5, 0.4375, 0.5238, 0.4375, 0.5238, 0.5, 0.5, 0.5, 0.5238, 0.5, 0.5476, 0.5, 0.5476, 0.5625, 0.5238, 0.5625, 0.5238, 0.5625, 0.5476, 0.5625, 0.5476, 0.625, 0.5238, 0.625, 0.5238, 0.625, 0.5476, 0.625, 0.5476, 0.6875, 0.5238, 0.6875, 0.5238, 0.6875, 0.5476, 0.6875, 0.5476, 0.75, 0.5238, 0.75, 0.5238, 0.75, 0.5476, 0.75, 0.5476, 0.8125, 0.5238, 0.8125, 0.5238, 0.8125, 0.5476, 0.8125, 0.5476, 0.875, 0.5238, 0.875, 0.5238, 0.875, 0.5476, 0.875, 0.5476, 0.9375, 0.5238, 0.9375, 0.5238, 0.9375, 0.5476, 0.9375, 0.5476, 1.0, 0.5238, 1.0, 0.5238, 0.0, 0.5476, 0.0, 0.5476, 0.0625, 0.5238, 0.0625, 0.5238, 0.0625, 0.5476, 0.0625, 0.5476, 0.125, 0.5238, 0.125, 0.5238, 0.125, 0.5476, 0.125, 0.5476, 0.1875, 0.5238, 0.1875, 0.5238, 0.1875, 0.5476, 0.1875, 0.5476, 0.25, 0.5238, 0.25, 0.5238, 0.25, 0.5476, 0.25, 0.5476, 0.3125, 0.5238, 0.3125, 0.5238, 0.3125, 0.5476, 0.3125, 0.5476, 0.375, 0.5238, 0.375, 0.5238, 0.375, 0.5476, 0.375, 0.5476, 0.4375, 0.5238, 0.4375, 0.5238, 0.4375, 0.5476, 0.4375, 0.5476, 0.5, 0.5238, 0.5, 0.5476, 0.5, 0.5714, 0.5, 0.5714, 0.5625, 0.5476, 0.5625, 0.5476, 0.5625, 0.5714, 0.5625, 0.5714, 0.625, 0.5476, 0.625, 0.5476, 0.625, 0.5714, 0.625, 0.5714, 0.6875, 0.5476, 0.6875, 0.5476, 0.6875, 0.5714, 0.6875, 0.5714, 0.75, 0.5476, 0.75, 0.5476, 0.75, 0.5714, 0.75, 0.5714, 0.8125, 0.5476, 0.8125, 0.5476, 0.8125, 0.5714, 0.8125, 0.5714, 0.875, 0.5476, 0.875, 0.5476, 0.875, 0.5714, 0.875, 0.5714, 0.9375, 0.5476, 0.9375, 0.5476, 0.9375, 0.5714, 0.9375, 0.5714, 1.0, 0.5476, 1.0, 0.5476, 0.0, 0.5714, 0.0, 0.5714, 0.0625, 0.5476, 0.0625, 0.5476, 0.0625, 0.5714, 0.0625, 0.5714, 0.125, 0.5476, 0.125, 0.5476, 0.125, 0.5714, 0.125, 0.5714, 0.1875, 0.5476, 0.1875, 0.5476, 0.1875, 0.5714, 0.1875, 0.5714, 0.25, 0.5476, 0.25, 0.5476, 0.25, 0.5714, 0.25, 0.5714, 0.3125, 0.5476, 0.3125, 0.5476, 0.3125, 0.5714, 0.3125, 0.5714, 0.375, 0.5476, 0.375, 0.5476, 0.375, 0.5714, 0.375, 0.5714, 0.4375, 0.5476, 0.4375, 0.5476, 0.4375, 0.5714, 0.4375, 0.5714, 0.5, 0.5476, 0.5, 0.5714, 0.5, 0.5952, 0.5, 0.5952, 0.5625, 0.5714, 0.5625, 0.5714, 0.5625, 0.5952, 0.5625, 0.5952, 0.625, 0.5714, 0.625, 0.5714, 0.625, 0.5952, 0.625, 0.5952, 0.6875, 0.5714, 0.6875, 0.5714, 0.6875, 0.5952, 0.6875, 0.5952, 0.75, 0.5714, 0.75, 0.5714, 0.75, 0.5952, 0.75, 0.5952, 0.8125, 0.5714, 0.8125, 0.5714, 0.8125, 0.5952, 0.8125, 0.5952, 0.875, 0.5714, 0.875, 0.5714, 0.875, 0.5952, 0.875, 0.5952, 0.9375, 0.5714, 0.9375, 0.5714, 0.9375, 0.5952, 0.9375, 0.5952, 1.0, 0.5714, 1.0, 0.5714, 0.0, 0.5952, 0.0, 0.5952, 0.0625, 0.5714, 0.0625, 0.5714, 0.0625, 0.5952, 0.0625, 0.5952, 0.125, 0.5714, 0.125, 0.5714, 0.125, 0.5952, 0.125, 0.5952, 0.1875, 0.5714, 0.1875, 0.5714, 0.1875, 0.5952, 0.1875, 0.5952, 0.25, 0.5714, 0.25, 0.5714, 0.25, 0.5952, 0.25, 0.5952, 0.3125, 0.5714, 0.3125, 0.5714, 0.3125, 0.5952, 0.3125, 0.5952, 0.375, 0.5714, 0.375, 0.5714, 0.375, 0.5952, 0.375, 0.5952, 0.4375, 0.5714, 0.4375, 0.5714, 0.4375, 0.5952, 0.4375, 0.5952, 0.5, 0.5714, 0.5, 0.5952, 0.5, 0.619, 0.5, 0.619, 0.5625, 0.5952, 0.5625, 0.5952, 0.5625, 0.619, 0.5625, 0.619, 0.625, 0.5952, 0.625, 0.5952, 0.625, 0.619, 0.625, 0.619, 0.6875, 0.5952, 0.6875, 0.5952, 0.6875, 0.619, 0.6875, 0.619, 0.75, 0.5952, 0.75, 0.5952, 0.75, 0.619, 0.75, 0.619, 0.8125, 0.5952, 0.8125, 0.5952, 0.8125, 0.619, 0.8125, 0.619, 0.875, 0.5952, 0.875, 0.5952, 0.875, 0.619, 0.875, 0.619, 0.9375, 0.5952, 0.9375, 0.5952, 0.9375, 0.619, 0.9375, 0.619, 1.0, 0.5952, 1.0, 0.5952, 0.0, 0.619, 0.0, 0.619, 0.0625, 0.5952, 0.0625, 0.5952, 0.0625, 0.619, 0.0625, 0.619, 0.125, 0.5952, 0.125, 0.5952, 0.125, 0.619, 0.125, 0.619, 0.1875, 0.5952, 0.1875, 0.5952, 0.1875, 0.619, 0.1875, 0.619, 0.25, 0.5952, 0.25, 0.5952, 0.25, 0.619, 0.25, 0.619, 0.3125, 0.5952, 0.3125, 0.5952, 0.3125, 0.619, 0.3125, 0.619, 0.375, 0.5952, 0.375, 0.5952, 0.375, 0.619, 0.375, 0.619, 0.4375, 0.5952, 0.4375, 0.5952, 0.4375, 0.619, 0.4375, 0.619, 0.5, 0.5952, 0.5, 0.619, 0.5, 0.6429, 0.5, 0.6429, 0.5625, 0.619, 0.5625, 0.619, 0.5625, 0.6429, 0.5625, 0.6429, 0.625, 0.619, 0.625, 0.619, 0.625, 0.6429, 0.625, 0.6429, 0.6875, 0.619, 0.6875, 0.619, 0.6875, 0.6429, 0.6875, 0.6429, 0.75, 0.619, 0.75, 0.619, 0.75, 0.6429, 0.75, 0.6429, 0.8125, 0.619, 0.8125, 0.619, 0.8125, 0.6429, 0.8125, 0.6429, 0.875, 0.619, 0.875, 0.619, 0.875, 0.6429, 0.875, 0.6429, 0.9375, 0.619, 0.9375, 0.619, 0.9375, 0.6429, 0.9375, 0.6429, 1.0, 0.619, 1.0, 0.619, 0.0, 0.6429, 0.0, 0.6429, 0.0625, 0.619, 0.0625, 0.619, 0.0625, 0.6429, 0.0625, 0.6429, 0.125, 0.619, 0.125, 0.619, 0.125, 0.6429, 0.125, 0.6429, 0.1875, 0.619, 0.1875, 0.619, 0.1875, 0.6429, 0.1875, 0.6429, 0.25, 0.619, 0.25, 0.619, 0.25, 0.6429, 0.25, 0.6429, 0.3125, 0.619, 0.3125, 0.619, 0.3125, 0.6429, 0.3125, 0.6429, 0.375, 0.619, 0.375, 0.619, 0.375, 0.6429, 0.375, 0.6429, 0.4375, 0.619, 0.4375, 0.619, 0.4375, 0.6429, 0.4375, 0.6429, 0.5, 0.619, 0.5, 0.6429, 0.5, 0.6667, 0.5, 0.6667, 0.5625, 0.6429, 0.5625, 0.6429, 0.5625, 0.6667, 0.5625, 0.6667, 0.625, 0.6429, 0.625, 0.6429, 0.625, 0.6667, 0.625, 0.6667, 0.6875, 0.6429, 0.6875, 0.6429, 0.6875, 0.6667, 0.6875, 0.6667, 0.75, 0.6429, 0.75, 0.6429, 0.75, 0.6667, 0.75, 0.6667, 0.8125, 0.6429, 0.8125, 0.6429, 0.8125, 0.6667, 0.8125, 0.6667, 0.875, 0.6429, 0.875, 0.6429, 0.875, 0.6667, 0.875, 0.6667, 0.9375, 0.6429, 0.9375, 0.6429, 0.9375, 0.6667, 0.9375, 0.6667, 1.0, 0.6429, 1.0, 0.6429, 0.0, 0.6667, 0.0, 0.6667, 0.0625, 0.6429, 0.0625, 0.6429, 0.0625, 0.6667, 0.0625, 0.6667, 0.125, 0.6429, 0.125, 0.6429, 0.125, 0.6667, 0.125, 0.6667, 0.1875, 0.6429, 0.1875, 0.6429, 0.1875, 0.6667, 0.1875, 0.6667, 0.25, 0.6429, 0.25, 0.6429, 0.25, 0.6667, 0.25, 0.6667, 0.3125, 0.6429, 0.3125, 0.6429, 0.3125, 0.6667, 0.3125, 0.6667, 0.375, 0.6429, 0.375, 0.6429, 0.375, 0.6667, 0.375, 0.6667, 0.4375, 0.6429, 0.4375, 0.6429, 0.4375, 0.6667, 0.4375, 0.6667, 0.5, 0.6429, 0.5, 0.6667, 0.5, 0.6905, 0.5, 0.6905, 0.5625, 0.6667, 0.5625, 0.6667, 0.5625, 0.6905, 0.5625, 0.6905, 0.625, 0.6667, 0.625, 0.6667, 0.625, 0.6905, 0.625, 0.6905, 0.6875, 0.6667, 0.6875, 0.6667, 0.6875, 0.6905, 0.6875, 0.6905, 0.75, 0.6667, 0.75, 0.6667, 0.75, 0.6905, 0.75, 0.6905, 0.8125, 0.6667, 0.8125, 0.6667, 0.8125, 0.6905, 0.8125, 0.6905, 0.875, 0.6667, 0.875, 0.6667, 0.875, 0.6905, 0.875, 0.6905, 0.9375, 0.6667, 0.9375, 0.6667, 0.9375, 0.6905, 0.9375, 0.6905, 1.0, 0.6667, 1.0, 0.6667, 0.0, 0.6905, 0.0, 0.6905, 0.0625, 0.6667, 0.0625, 0.6667, 0.0625, 0.6905, 0.0625, 0.6905, 0.125, 0.6667, 0.125, 0.6667, 0.125, 0.6905, 0.125, 0.6905, 0.1875, 0.6667, 0.1875, 0.6667, 0.1875, 0.6905, 0.1875, 0.6905, 0.25, 0.6667, 0.25, 0.6667, 0.25, 0.6905, 0.25, 0.6905, 0.3125, 0.6667, 0.3125, 0.6667, 0.3125, 0.6905, 0.3125, 0.6905, 0.375, 0.6667, 0.375, 0.6667, 0.375, 0.6905, 0.375, 0.6905, 0.4375, 0.6667, 0.4375, 0.6667, 0.4375, 0.6905, 0.4375, 0.6905, 0.5, 0.6667, 0.5, 0.6905, 0.5, 0.7143, 0.5, 0.7143, 0.5625, 0.6905, 0.5625, 0.6905, 0.5625, 0.7143, 0.5625, 0.7143, 0.625, 0.6905, 0.625, 0.6905, 0.625, 0.7143, 0.625, 0.7143, 0.6875, 0.6905, 0.6875, 0.6905, 0.6875, 0.7143, 0.6875, 0.7143, 0.75, 0.6905, 0.75, 0.6905, 0.75, 0.7143, 0.75, 0.7143, 0.8125, 0.6905, 0.8125, 0.6905, 0.8125, 0.7143, 0.8125, 0.7143, 0.875, 0.6905, 0.875, 0.6905, 0.875, 0.7143, 0.875, 0.7143, 0.9375, 0.6905, 0.9375, 0.6905, 0.9375, 0.7143, 0.9375, 0.7143, 1.0, 0.6905, 1.0, 0.6905, 0.0, 0.7143, 0.0, 0.7143, 0.0625, 0.6905, 0.0625, 0.6905, 0.0625, 0.7143, 0.0625, 0.7143, 0.125, 0.6905, 0.125, 0.6905, 0.125, 0.7143, 0.125, 0.7143, 0.1875, 0.6905, 0.1875, 0.6905, 0.1875, 0.7143, 0.1875, 0.7143, 0.25, 0.6905, 0.25, 0.6905, 0.25, 0.7143, 0.25, 0.7143, 0.3125, 0.6905, 0.3125, 0.6905, 0.3125, 0.7143, 0.3125, 0.7143, 0.375, 0.6905, 0.375, 0.6905, 0.375, 0.7143, 0.375, 0.7143, 0.4375, 0.6905, 0.4375, 0.6905, 0.4375, 0.7143, 0.4375, 0.7143, 0.5, 0.6905, 0.5, 0.7143, 0.5, 0.7381, 0.5, 0.7381, 0.5625, 0.7143, 0.5625, 0.7143, 0.5625, 0.7381, 0.5625, 0.7381, 0.625, 0.7143, 0.625, 0.7143, 0.625, 0.7381, 0.625, 0.7381, 0.6875, 0.7143, 0.6875, 0.7143, 0.6875, 0.7381, 0.6875, 0.7381, 0.75, 0.7143, 0.75, 0.7143, 0.75, 0.7381, 0.75, 0.7381, 0.8125, 0.7143, 0.8125, 0.7143, 0.8125, 0.7381, 0.8125, 0.7381, 0.875, 0.7143, 0.875, 0.7143, 0.875, 0.7381, 0.875, 0.7381, 0.9375, 0.7143, 0.9375, 0.7143, 0.9375, 0.7381, 0.9375, 0.7381, 1.0, 0.7143, 1.0, 0.7143, 0.0, 0.7381, 0.0, 0.7381, 0.0625, 0.7143, 0.0625, 0.7143, 0.0625, 0.7381, 0.0625, 0.7381, 0.125, 0.7143, 0.125, 0.7143, 0.125, 0.7381, 0.125, 0.7381, 0.1875, 0.7143, 0.1875, 0.7143, 0.1875, 0.7381, 0.1875, 0.7381, 0.25, 0.7143, 0.25, 0.7143, 0.25, 0.7381, 0.25, 0.7381, 0.3125, 0.7143, 0.3125, 0.7143, 0.3125, 0.7381, 0.3125, 0.7381, 0.375, 0.7143, 0.375, 0.7143, 0.375, 0.7381, 0.375, 0.7381, 0.4375, 0.7143, 0.4375, 0.7143, 0.4375, 0.7381, 0.4375, 0.7381, 0.5, 0.7143, 0.5, 0.7381, 0.5, 0.7619, 0.5, 0.7619, 0.5625, 0.7381, 0.5625, 0.7381, 0.5625, 0.7619, 0.5625, 0.7619, 0.625, 0.7381, 0.625, 0.7381, 0.625, 0.7619, 0.625, 0.7619, 0.6875, 0.7381, 0.6875, 0.7381, 0.6875, 0.7619, 0.6875, 0.7619, 0.75, 0.7381, 0.75, 0.7381, 0.75, 0.7619, 0.75, 0.7619, 0.8125, 0.7381, 0.8125, 0.7381, 0.8125, 0.7619, 0.8125, 0.7619, 0.875, 0.7381, 0.875, 0.7381, 0.875, 0.7619, 0.875, 0.7619, 0.9375, 0.7381, 0.9375, 0.7381, 0.9375, 0.7619, 0.9375, 0.7619, 1.0, 0.7381, 1.0, 0.7381, 0.0, 0.7619, 0.0, 0.7619, 0.0625, 0.7381, 0.0625, 0.7381, 0.0625, 0.7619, 0.0625, 0.7619, 0.125, 0.7381, 0.125, 0.7381, 0.125, 0.7619, 0.125, 0.7619, 0.1875, 0.7381, 0.1875, 0.7381, 0.1875, 0.7619, 0.1875, 0.7619, 0.25, 0.7381, 0.25, 0.7381, 0.25, 0.7619, 0.25, 0.7619, 0.3125, 0.7381, 0.3125, 0.7381, 0.3125, 0.7619, 0.3125, 0.7619, 0.375, 0.7381, 0.375, 0.7381, 0.375, 0.7619, 0.375, 0.7619, 0.4375, 0.7381, 0.4375, 0.7381, 0.4375, 0.7619, 0.4375, 0.7619, 0.5, 0.7381, 0.5, 0.7619, 0.5, 0.7857, 0.5, 0.7857, 0.5625, 0.7619, 0.5625, 0.7619, 0.5625, 0.7857, 0.5625, 0.7857, 0.625, 0.7619, 0.625, 0.7619, 0.625, 0.7857, 0.625, 0.7857, 0.6875, 0.7619, 0.6875, 0.7619, 0.6875, 0.7857, 0.6875, 0.7857, 0.75, 0.7619, 0.75, 0.7619, 0.75, 0.7857, 0.75, 0.7857, 0.8125, 0.7619, 0.8125, 0.7619, 0.8125, 0.7857, 0.8125, 0.7857, 0.875, 0.7619, 0.875, 0.7619, 0.875, 0.7857, 0.875, 0.7857, 0.9375, 0.7619, 0.9375, 0.7619, 0.9375, 0.7857, 0.9375, 0.7857, 1.0, 0.7619, 1.0, 0.7619, 0.0, 0.7857, 0.0, 0.7857, 0.0625, 0.7619, 0.0625, 0.7619, 0.0625, 0.7857, 0.0625, 0.7857, 0.125, 0.7619, 0.125, 0.7619, 0.125, 0.7857, 0.125, 0.7857, 0.1875, 0.7619, 0.1875, 0.7619, 0.1875, 0.7857, 0.1875, 0.7857, 0.25, 0.7619, 0.25, 0.7619, 0.25, 0.7857, 0.25, 0.7857, 0.3125, 0.7619, 0.3125, 0.7619, 0.3125, 0.7857, 0.3125, 0.7857, 0.375, 0.7619, 0.375, 0.7619, 0.375, 0.7857, 0.375, 0.7857, 0.4375, 0.7619, 0.4375, 0.7619, 0.4375, 0.7857, 0.4375, 0.7857, 0.5, 0.7619, 0.5, 0.7857, 0.5, 0.8095, 0.5, 0.8095, 0.5625, 0.7857, 0.5625, 0.7857, 0.5625, 0.8095, 0.5625, 0.8095, 0.625, 0.7857, 0.625, 0.7857, 0.625, 0.8095, 0.625, 0.8095, 0.6875, 0.7857, 0.6875, 0.7857, 0.6875, 0.8095, 0.6875, 0.8095, 0.75, 0.7857, 0.75, 0.7857, 0.75, 0.8095, 0.75, 0.8095, 0.8125, 0.7857, 0.8125, 0.7857, 0.8125, 0.8095, 0.8125, 0.8095, 0.875, 0.7857, 0.875, 0.7857, 0.875, 0.8095, 0.875, 0.8095, 0.9375, 0.7857, 0.9375, 0.7857, 0.9375, 0.8095, 0.9375, 0.8095, 1.0, 0.7857, 1.0, 0.7857, 0.0, 0.8095, 0.0, 0.8095, 0.0625, 0.7857, 0.0625, 0.7857, 0.0625, 0.8095, 0.0625, 0.8095, 0.125, 0.7857, 0.125, 0.7857, 0.125, 0.8095, 0.125, 0.8095, 0.1875, 0.7857, 0.1875, 0.7857, 0.1875, 0.8095, 0.1875, 0.8095, 0.25, 0.7857, 0.25, 0.7857, 0.25, 0.8095, 0.25, 0.8095, 0.3125, 0.7857, 0.3125, 0.7857, 0.3125, 0.8095, 0.3125, 0.8095, 0.375, 0.7857, 0.375, 0.7857, 0.375, 0.8095, 0.375, 0.8095, 0.4375, 0.7857, 0.4375, 0.7857, 0.4375, 0.8095, 0.4375, 0.8095, 0.5, 0.7857, 0.5, 0.8095, 0.5, 0.8333, 0.5, 0.8333, 0.5625, 0.8095, 0.5625, 0.8095, 0.5625, 0.8333, 0.5625, 0.8333, 0.625, 0.8095, 0.625, 0.8095, 0.625, 0.8333, 0.625, 0.8333, 0.6875, 0.8095, 0.6875, 0.8095, 0.6875, 0.8333, 0.6875, 0.8333, 0.75, 0.8095, 0.75, 0.8095, 0.75, 0.8333, 0.75, 0.8333, 0.8125, 0.8095, 0.8125, 0.8095, 0.8125, 0.8333, 0.8125, 0.8333, 0.875, 0.8095, 0.875, 0.8095, 0.875, 0.8333, 0.875, 0.8333, 0.9375, 0.8095, 0.9375, 0.8095, 0.9375, 0.8333, 0.9375, 0.8333, 1.0, 0.8095, 1.0, 0.8095, 0.0, 0.8333, 0.0, 0.8333, 0.0625, 0.8095, 0.0625, 0.8095, 0.0625, 0.8333, 0.0625, 0.8333, 0.125, 0.8095, 0.125, 0.8095, 0.125, 0.8333, 0.125, 0.8333, 0.1875, 0.8095, 0.1875, 0.8095, 0.1875, 0.8333, 0.1875, 0.8333, 0.25, 0.8095, 0.25, 0.8095, 0.25, 0.8333, 0.25, 0.8333, 0.3125, 0.8095, 0.3125, 0.8095, 0.3125, 0.8333, 0.3125, 0.8333, 0.375, 0.8095, 0.375, 0.8095, 0.375, 0.8333, 0.375, 0.8333, 0.4375, 0.8095, 0.4375, 0.8095, 0.4375, 0.8333, 0.4375, 0.8333, 0.5, 0.8095, 0.5, 0.8333, 0.5, 0.8571, 0.5, 0.8571, 0.5625, 0.8333, 0.5625, 0.8333, 0.5625, 0.8571, 0.5625, 0.8571, 0.625, 0.8333, 0.625, 0.8333, 0.625, 0.8571, 0.625, 0.8571, 0.6875, 0.8333, 0.6875, 0.8333, 0.6875, 0.8571, 0.6875, 0.8571, 0.75, 0.8333, 0.75, 0.8333, 0.75, 0.8571, 0.75, 0.8571, 0.8125, 0.8333, 0.8125, 0.8333, 0.8125, 0.8571, 0.8125, 0.8571, 0.875, 0.8333, 0.875, 0.8333, 0.875, 0.8571, 0.875, 0.8571, 0.9375, 0.8333, 0.9375, 0.8333, 0.9375, 0.8571, 0.9375, 0.8571, 1.0, 0.8333, 1.0, 0.8333, 0.0, 0.8571, 0.0, 0.8571, 0.0625, 0.8333, 0.0625, 0.8333, 0.0625, 0.8571, 0.0625, 0.8571, 0.125, 0.8333, 0.125, 0.8333, 0.125, 0.8571, 0.125, 0.8571, 0.1875, 0.8333, 0.1875, 0.8333, 0.1875, 0.8571, 0.1875, 0.8571, 0.25, 0.8333, 0.25, 0.8333, 0.25, 0.8571, 0.25, 0.8571, 0.3125, 0.8333, 0.3125, 0.8333, 0.3125, 0.8571, 0.3125, 0.8571, 0.375, 0.8333, 0.375, 0.8333, 0.375, 0.8571, 0.375, 0.8571, 0.4375, 0.8333, 0.4375, 0.8333, 0.4375, 0.8571, 0.4375, 0.8571, 0.5, 0.8333, 0.5, 0.8571, 0.5, 0.881, 0.5, 0.881, 0.5625, 0.8571, 0.5625, 0.8571, 0.5625, 0.881, 0.5625, 0.881, 0.625, 0.8571, 0.625, 0.8571, 0.625, 0.881, 0.625, 0.881, 0.6875, 0.8571, 0.6875, 0.8571, 0.6875, 0.881, 0.6875, 0.881, 0.75, 0.8571, 0.75, 0.8571, 0.75, 0.881, 0.75, 0.881, 0.8125, 0.8571, 0.8125, 0.8571, 0.8125, 0.881, 0.8125, 0.881, 0.875, 0.8571, 0.875, 0.8571, 0.875, 0.881, 0.875, 0.881, 0.9375, 0.8571, 0.9375, 0.8571, 0.9375, 0.881, 0.9375, 0.881, 1.0, 0.8571, 1.0, 0.8571, 0.0, 0.881, 0.0, 0.881, 0.0625, 0.8571, 0.0625, 0.8571, 0.0625, 0.881, 0.0625, 0.881, 0.125, 0.8571, 0.125, 0.8571, 0.125, 0.881, 0.125, 0.881, 0.1875, 0.8571, 0.1875, 0.8571, 0.1875, 0.881, 0.1875, 0.881, 0.25, 0.8571, 0.25, 0.8571, 0.25, 0.881, 0.25, 0.881, 0.3125, 0.8571, 0.3125, 0.8571, 0.3125, 0.881, 0.3125, 0.881, 0.375, 0.8571, 0.375, 0.8571, 0.375, 0.881, 0.375, 0.881, 0.4375, 0.8571, 0.4375, 0.8571, 0.4375, 0.881, 0.4375, 0.881, 0.5, 0.8571, 0.5, 0.881, 0.5, 0.9048, 0.5, 0.9048, 0.5625, 0.881, 0.5625, 0.881, 0.5625, 0.9048, 0.5625, 0.9048, 0.625, 0.881, 0.625, 0.881, 0.625, 0.9048, 0.625, 0.9048, 0.6875, 0.881, 0.6875, 0.881, 0.6875, 0.9048, 0.6875, 0.9048, 0.75, 0.881, 0.75, 0.881, 0.75, 0.9048, 0.75, 0.9048, 0.8125, 0.881, 0.8125, 0.881, 0.8125, 0.9048, 0.8125, 0.9048, 0.875, 0.881, 0.875, 0.881, 0.875, 0.9048, 0.875, 0.9048, 0.9375, 0.881, 0.9375, 0.881, 0.9375, 0.9048, 0.9375, 0.9048, 1.0, 0.881, 1.0, 0.881, 0.0, 0.9048, 0.0, 0.9048, 0.0625, 0.881, 0.0625, 0.881, 0.0625, 0.9048, 0.0625, 0.9048, 0.125, 0.881, 0.125, 0.881, 0.125, 0.9048, 0.125, 0.9048, 0.1875, 0.881, 0.1875, 0.881, 0.1875, 0.9048, 0.1875, 0.9048, 0.25, 0.881, 0.25, 0.881, 0.25, 0.9048, 0.25, 0.9048, 0.3125, 0.881, 0.3125, 0.881, 0.3125, 0.9048, 0.3125, 0.9048, 0.375, 0.881, 0.375, 0.881, 0.375, 0.9048, 0.375, 0.9048, 0.4375, 0.881, 0.4375, 0.881, 0.4375, 0.9048, 0.4375, 0.9048, 0.5, 0.881, 0.5, 0.9048, 0.5, 0.9286, 0.5, 0.9286, 0.5625, 0.9048, 0.5625, 0.9048, 0.5625, 0.9286, 0.5625, 0.9286, 0.625, 0.9048, 0.625, 0.9048, 0.625, 0.9286, 0.625, 0.9286, 0.6875, 0.9048, 0.6875, 0.9048, 0.6875, 0.9286, 0.6875, 0.9286, 0.75, 0.9048, 0.75, 0.9048, 0.75, 0.9286, 0.75, 0.9286, 0.8125, 0.9048, 0.8125, 0.9048, 0.8125, 0.9286, 0.8125, 0.9286, 0.875, 0.9048, 0.875, 0.9048, 0.875, 0.9286, 0.875, 0.9286, 0.9375, 0.9048, 0.9375, 0.9048, 0.9375, 0.9286, 0.9375, 0.9286, 1.0, 0.9048, 1.0, 0.9048, 0.0, 0.9286, 0.0, 0.9286, 0.0625, 0.9048, 0.0625, 0.9048, 0.0625, 0.9286, 0.0625, 0.9286, 0.125, 0.9048, 0.125, 0.9048, 0.125, 0.9286, 0.125, 0.9286, 0.1875, 0.9048, 0.1875, 0.9048, 0.1875, 0.9286, 0.1875, 0.9286, 0.25, 0.9048, 0.25, 0.9048, 0.25, 0.9286, 0.25, 0.9286, 0.3125, 0.9048, 0.3125, 0.9048, 0.3125, 0.9286, 0.3125, 0.9286, 0.375, 0.9048, 0.375, 0.9048, 0.375, 0.9286, 0.375, 0.9286, 0.4375, 0.9048, 0.4375, 0.9048, 0.4375, 0.9286, 0.4375, 0.9286, 0.5, 0.9048, 0.5, 0.9286, 0.5, 0.9524, 0.5, 0.9524, 0.5625, 0.9286, 0.5625, 0.9286, 0.5625, 0.9524, 0.5625, 0.9524, 0.625, 0.9286, 0.625, 0.9286, 0.625, 0.9524, 0.625, 0.9524, 0.6875, 0.9286, 0.6875, 0.9286, 0.6875, 0.9524, 0.6875, 0.9524, 0.75, 0.9286, 0.75, 0.9286, 0.75, 0.9524, 0.75, 0.9524, 0.8125, 0.9286, 0.8125, 0.9286, 0.8125, 0.9524, 0.8125, 0.9524, 0.875, 0.9286, 0.875, 0.9286, 0.875, 0.9524, 0.875, 0.9524, 0.9375, 0.9286, 0.9375, 0.9286, 0.9375, 0.9524, 0.9375, 0.9524, 1.0, 0.9286, 1.0, 0.9286, 0.0, 0.9524, 0.0, 0.9524, 0.0625, 0.9286, 0.0625, 0.9286, 0.0625, 0.9524, 0.0625, 0.9524, 0.125, 0.9286, 0.125, 0.9286, 0.125, 0.9524, 0.125, 0.9524, 0.1875, 0.9286, 0.1875, 0.9286, 0.1875, 0.9524, 0.1875, 0.9524, 0.25, 0.9286, 0.25, 0.9286, 0.25, 0.9524, 0.25, 0.9524, 0.3125, 0.9286, 0.3125, 0.9286, 0.3125, 0.9524, 0.3125, 0.9524, 0.375, 0.9286, 0.375, 0.9286, 0.375, 0.9524, 0.375, 0.9524, 0.4375, 0.9286, 0.4375, 0.9286, 0.4375, 0.9524, 0.4375, 0.9524, 0.5, 0.9286, 0.5, 0.9524, 0.5, 0.9762, 0.5, 0.9762, 0.5625, 0.9524, 0.5625, 0.9524, 0.5625, 0.9762, 0.5625, 0.9762, 0.625, 0.9524, 0.625, 0.9524, 0.625, 0.9762, 0.625, 0.9762, 0.6875, 0.9524, 0.6875, 0.9524, 0.6875, 0.9762, 0.6875, 0.9762, 0.75, 0.9524, 0.75, 0.9524, 0.75, 0.9762, 0.75, 0.9762, 0.8125, 0.9524, 0.8125, 0.9524, 0.8125, 0.9762, 0.8125, 0.9762, 0.875, 0.9524, 0.875, 0.9524, 0.875, 0.9762, 0.875, 0.9762, 0.9375, 0.9524, 0.9375, 0.9524, 0.9375, 0.9762, 0.9375, 0.9762, 1.0, 0.9524, 1.0, 0.9524, 0.0, 0.9762, 0.0, 0.9762, 0.0625, 0.9524, 0.0625, 0.9524, 0.0625, 0.9762, 0.0625, 0.9762, 0.125, 0.9524, 0.125, 0.9524, 0.125, 0.9762, 0.125, 0.9762, 0.1875, 0.9524, 0.1875, 0.9524, 0.1875, 0.9762, 0.1875, 0.9762, 0.25, 0.9524, 0.25, 0.9524, 0.25, 0.9762, 0.25, 0.9762, 0.3125, 0.9524, 0.3125, 0.9524, 0.3125, 0.9762, 0.3125, 0.9762, 0.375, 0.9524, 0.375, 0.9524, 0.375, 0.9762, 0.375, 0.9762, 0.4375, 0.9524, 0.4375, 0.9524, 0.4375, 0.9762, 0.4375, 0.9762, 0.5, 0.9524, 0.5, 0.9762, 0.5, 1.0, 0.5, 1.0, 0.5625, 0.9762, 0.5625, 0.9762, 0.5625, 1.0, 0.5625, 1.0, 0.625, 0.9762, 0.625, 0.9762, 0.625, 1.0, 0.625, 1.0, 0.6875, 0.9762, 0.6875, 0.9762, 0.6875, 1.0, 0.6875, 1.0, 0.75, 0.9762, 0.75, 0.9762, 0.75, 1.0, 0.75, 1.0, 0.8125, 0.9762, 0.8125, 0.9762, 0.8125, 1.0, 0.8125, 1.0, 0.875, 0.9762, 0.875, 0.9762, 0.875, 1.0, 0.875, 1.0, 0.9375, 0.9762, 0.9375, 0.9762, 0.9375, 1.0, 0.9375, 1.0, 1.0, 0.9762, 1.0, 0.9762, 0.0, 1.0, 0.0, 1.0, 0.0625, 0.9762, 0.0625, 0.9762, 0.0625, 1.0, 0.0625, 1.0, 0.125, 0.9762, 0.125, 0.9762, 0.125, 1.0, 0.125, 1.0, 0.1875, 0.9762, 0.1875, 0.9762, 0.1875, 1.0, 0.1875, 1.0, 0.25, 0.9762, 0.25, 0.9762, 0.25, 1.0, 0.25, 1.0, 0.3125, 0.9762, 0.3125, 0.9762, 0.3125, 1.0, 0.3125, 1.0, 0.375, 0.9762, 0.375, 0.9762, 0.375, 1.0, 0.375, 1.0, 0.4375, 0.9762, 0.4375, 0.9762, 0.4375, 1.0, 0.4375, 1.0, 0.5, 0.9762, 0.5, 4.441e-16, 0.5, 0.02381, 0.5, 0.02381, 0.5625, 4.441e-16, 0.5625, 4.441e-16, 0.5625, 0.02381, 0.5625, 0.02381, 0.625, 4.441e-16, 0.625, 4.441e-16, 0.625, 0.02381, 0.625, 0.02381, 0.6875, 4.441e-16, 0.6875, 4.441e-16, 0.6875, 0.02381, 0.6875, 0.02381, 0.75, 4.441e-16, 0.75, 4.441e-16, 0.75, 0.02381, 0.75, 0.02381, 0.8125, 4.441e-16, 0.8125, 4.441e-16, 0.8125, 0.02381, 0.8125, 0.02381, 0.875, 4.441e-16, 0.875, 4.441e-16, 0.875, 0.02381, 0.875, 0.02381, 0.9375, 4.441e-16, 0.9375, 4.441e-16, 0.9375, 0.02381, 0.9375, 0.02381, 1.0, 4.441e-16, 1.0, 4.441e-16, 0.0, 0.02381, 0.0, 0.02381, 0.0625, 4.441e-16, 0.0625, 4.441e-16, 0.0625, 0.02381, 0.0625, 0.02381, 0.125, 4.441e-16, 0.125, 4.441e-16, 0.125, 0.02381, 0.125, 0.02381, 0.1875, 4.441e-16, 0.1875, 4.441e-16, 0.1875, 0.02381, 0.1875, 0.02381, 0.25, 4.441e-16, 0.25, 4.441e-16, 0.25, 0.02381, 0.25, 0.02381, 0.3125, 4.441e-16, 0.3125, 4.441e-16, 0.3125, 0.02381, 0.3125, 0.02381, 0.375, 4.441e-16, 0.375, 4.441e-16, 0.375, 0.02381, 0.375, 0.02381, 0.4375, 4.441e-16, 0.4375, 4.441e-16, 0.4375, 0.02381, 0.4375, 0.02381, 0.5, 4.441e-16, 0.5, 0.02381, 0.5, 0.04762, 0.5, 0.04762, 0.5625, 0.02381, 0.5625, 0.02381, 0.5625, 0.04762, 0.5625, 0.04762, 0.625, 0.02381, 0.625, 0.02381, 0.625, 0.04762, 0.625, 0.04762, 0.6875, 0.02381, 0.6875, 0.02381, 0.6875, 0.04762, 0.6875, 0.04762, 0.75, 0.02381, 0.75, 0.02381, 0.75, 0.04762, 0.75, 0.04762, 0.8125, 0.02381, 0.8125, 0.02381, 0.8125, 0.04762, 0.8125, 0.04762, 0.875, 0.02381, 0.875, 0.02381, 0.875, 0.04762, 0.875, 0.04762, 0.9375, 0.02381, 0.9375, 0.02381, 0.9375, 0.04762, 0.9375, 0.04762, 1.0, 0.02381, 1.0, 0.02381, 0.0, 0.04762, 0.0, 0.04762, 0.0625, 0.02381, 0.0625, 0.02381, 0.0625, 0.04762, 0.0625, 0.04762, 0.125, 0.02381, 0.125, 0.02381, 0.125, 0.04762, 0.125, 0.04762, 0.1875, 0.02381, 0.1875, 0.02381, 0.1875, 0.04762, 0.1875, 0.04762, 0.25, 0.02381, 0.25, 0.02381, 0.25, 0.04762, 0.25, 0.04762, 0.3125, 0.02381, 0.3125, 0.02381, 0.3125, 0.04762, 0.3125, 0.04762, 0.375, 0.02381, 0.375, 0.02381, 0.375, 0.04762, 0.375, 0.04762, 0.4375, 0.02381, 0.4375, 0.02381, 0.4375, 0.04762, 0.4375, 0.04762, 0.5, 0.02381, 0.5, 0.04762, 0.5, 0.07143, 0.5, 0.07143, 0.5625, 0.04762, 0.5625, 0.04762, 0.5625, 0.07143, 0.5625, 0.07143, 0.625, 0.04762, 0.625, 0.04762, 0.625, 0.07143, 0.625, 0.07143, 0.6875, 0.04762, 0.6875, 0.04762, 0.6875, 0.07143, 0.6875, 0.07143, 0.75, 0.04762, 0.75, 0.04762, 0.75, 0.07143, 0.75, 0.07143, 0.8125, 0.04762, 0.8125, 0.04762, 0.8125, 0.07143, 0.8125, 0.07143, 0.875, 0.04762, 0.875, 0.04762, 0.875, 0.07143, 0.875, 0.07143, 0.9375, 0.04762, 0.9375, 0.04762, 0.9375, 0.07143, 0.9375, 0.07143, 1.0, 0.04762, 1.0, 0.04762, 0.0, 0.07143, 0.0, 0.07143, 0.0625, 0.04762, 0.0625, 0.04762, 0.0625, 0.07143, 0.0625, 0.07143, 0.125, 0.04762, 0.125, 0.04762, 0.125, 0.07143, 0.125, 0.07143, 0.1875, 0.04762, 0.1875, 0.04762, 0.1875, 0.07143, 0.1875, 0.07143, 0.25, 0.04762, 0.25, 0.04762, 0.25, 0.07143, 0.25, 0.07143, 0.3125, 0.04762, 0.3125, 0.04762, 0.3125, 0.07143, 0.3125, 0.07143, 0.375, 0.04762, 0.375, 0.04762, 0.375, 0.07143, 0.375, 0.07143, 0.4375, 0.04762, 0.4375, 0.04762, 0.4375, 0.07143, 0.4375, 0.07143, 0.5, 0.04762, 0.5, 0.07143, 0.5, 0.09524, 0.5, 0.09524, 0.5625, 0.07143, 0.5625, 0.07143, 0.5625, 0.09524, 0.5625, 0.09524, 0.625, 0.07143, 0.625, 0.07143, 0.625, 0.09524, 0.625, 0.09524, 0.6875, 0.07143, 0.6875, 0.07143, 0.6875, 0.09524, 0.6875, 0.09524, 0.75, 0.07143, 0.75, 0.07143, 0.75, 0.09524, 0.75, 0.09524, 0.8125, 0.07143, 0.8125, 0.07143, 0.8125, 0.09524, 0.8125, 0.09524, 0.875, 0.07143, 0.875, 0.07143, 0.875, 0.09524, 0.875, 0.09524, 0.9375, 0.07143, 0.9375, 0.07143, 0.9375, 0.09524, 0.9375, 0.09524, 1.0, 0.07143, 1.0, 0.07143, 0.0, 0.09524, 0.0, 0.09524, 0.0625, 0.07143, 0.0625, 0.07143, 0.0625, 0.09524, 0.0625, 0.09524, 0.125, 0.07143, 0.125, 0.07143, 0.125, 0.09524, 0.125, 0.09524, 0.1875, 0.07143, 0.1875, 0.07143, 0.1875, 0.09524, 0.1875, 0.09524, 0.25, 0.07143, 0.25, 0.07143, 0.25, 0.09524, 0.25, 0.09524, 0.3125, 0.07143, 0.3125, 0.07143, 0.3125, 0.09524, 0.3125, 0.09524, 0.375, 0.07143, 0.375, 0.07143, 0.375, 0.09524, 0.375, 0.09524, 0.4375, 0.07143, 0.4375, 0.07143, 0.4375, 0.09524, 0.4375, 0.09524, 0.5, 0.07143, 0.5, 0.09524, 0.5, 0.119, 0.5, 0.119, 0.5625, 0.09524, 0.5625, 0.09524, 0.5625, 0.119, 0.5625, 0.119, 0.625, 0.09524, 0.625, 0.09524, 0.625, 0.119, 0.625, 0.119, 0.6875, 0.09524, 0.6875, 0.09524, 0.6875, 0.119, 0.6875, 0.119, 0.75, 0.09524, 0.75, 0.09524, 0.75, 0.119, 0.75, 0.119, 0.8125, 0.09524, 0.8125, 0.09524, 0.8125, 0.119, 0.8125, 0.119, 0.875, 0.09524, 0.875, 0.09524, 0.875, 0.119, 0.875, 0.119, 0.9375, 0.09524, 0.9375, 0.09524, 0.9375, 0.119, 0.9375, 0.119, 1.0, 0.09524, 1.0, 0.09524, 0.0, 0.119, 0.0, 0.119, 0.0625, 0.09524, 0.0625, 0.09524, 0.0625, 0.119, 0.0625, 0.119, 0.125, 0.09524, 0.125, 0.09524, 0.125, 0.119, 0.125, 0.119, 0.1875, 0.09524, 0.1875, 0.09524, 0.1875, 0.119, 0.1875, 0.119, 0.25, 0.09524, 0.25, 0.09524, 0.25, 0.119, 0.25, 0.119, 0.3125, 0.09524, 0.3125, 0.09524, 0.3125, 0.119, 0.3125, 0.119, 0.375, 0.09524, 0.375, 0.09524, 0.375, 0.119, 0.375, 0.119, 0.4375, 0.09524, 0.4375, 0.09524, 0.4375, 0.119, 0.4375, 0.119, 0.5, 0.09524, 0.5, 0.119, 0.5, 0.1429, 0.5, 0.1429, 0.5625, 0.119, 0.5625, 0.119, 0.5625, 0.1429, 0.5625, 0.1429, 0.625, 0.119, 0.625, 0.119, 0.625, 0.1429, 0.625, 0.1429, 0.6875, 0.119, 0.6875, 0.119, 0.6875, 0.1429, 0.6875, 0.1429, 0.75, 0.119, 0.75, 0.119, 0.75, 0.1429, 0.75, 0.1429, 0.8125, 0.119, 0.8125, 0.119, 0.8125, 0.1429, 0.8125, 0.1429, 0.875, 0.119, 0.875, 0.119, 0.875, 0.1429, 0.875, 0.1429, 0.9375, 0.119, 0.9375, 0.119, 0.9375, 0.1429, 0.9375, 0.1429, 1.0, 0.119, 1.0, 0.119, 0.0, 0.1429, 0.0, 0.1429, 0.0625, 0.119, 0.0625, 0.119, 0.0625, 0.1429, 0.0625, 0.1429, 0.125, 0.119, 0.125, 0.119, 0.125, 0.1429, 0.125, 0.1429, 0.1875, 0.119, 0.1875, 0.119, 0.1875, 0.1429, 0.1875, 0.1429, 0.25, 0.119, 0.25, 0.119, 0.25, 0.1429, 0.25, 0.1429, 0.3125, 0.119, 0.3125, 0.119, 0.3125, 0.1429, 0.3125, 0.1429, 0.375, 0.119, 0.375, 0.119, 0.375, 0.1429, 0.375, 0.1429, 0.4375, 0.119, 0.4375, 0.119, 0.4375, 0.1429, 0.4375, 0.1429, 0.5, 0.119, 0.5, 0.1429, 0.5, 0.1667, 0.5, 0.1667, 0.5625, 0.1429, 0.5625, 0.1429, 0.5625, 0.1667, 0.5625, 0.1667, 0.625, 0.1429, 0.625, 0.1429, 0.625, 0.1667, 0.625, 0.1667, 0.6875, 0.1429, 0.6875, 0.1429, 0.6875, 0.1667, 0.6875, 0.1667, 0.75, 0.1429, 0.75, 0.1429, 0.75, 0.1667, 0.75, 0.1667, 0.8125, 0.1429, 0.8125, 0.1429, 0.8125, 0.1667, 0.8125, 0.1667, 0.875, 0.1429, 0.875, 0.1429, 0.875, 0.1667, 0.875, 0.1667, 0.9375, 0.1429, 0.9375, 0.1429, 0.9375, 0.1667, 0.9375, 0.1667, 1.0, 0.1429, 1.0, 0.1429, 0.0, 0.1667, 0.0, 0.1667, 0.0625, 0.1429, 0.0625, 0.1429, 0.0625, 0.1667, 0.0625, 0.1667, 0.125, 0.1429, 0.125, 0.1429, 0.125, 0.1667, 0.125, 0.1667, 0.1875, 0.1429, 0.1875, 0.1429, 0.1875, 0.1667, 0.1875, 0.1667, 0.25, 0.1429, 0.25, 0.1429, 0.25, 0.1667, 0.25, 0.1667, 0.3125, 0.1429, 0.3125, 0.1429, 0.3125, 0.1667, 0.3125, 0.1667, 0.375, 0.1429, 0.375, 0.1429, 0.375, 0.1667, 0.375, 0.1667, 0.4375, 0.1429, 0.4375, 0.1429, 0.4375, 0.1667, 0.4375, 0.1667, 0.5, 0.1429, 0.5, 0.1667, 0.5, 0.1905, 0.5, 0.1905, 0.5625, 0.1667, 0.5625, 0.1667, 0.5625, 0.1905, 0.5625, 0.1905, 0.625, 0.1667, 0.625, 0.1667, 0.625, 0.1905, 0.625, 0.1905, 0.6875, 0.1667, 0.6875, 0.1667, 0.6875, 0.1905, 0.6875, 0.1905, 0.75, 0.1667, 0.75, 0.1667, 0.75, 0.1905, 0.75, 0.1905, 0.8125, 0.1667, 0.8125, 0.1667, 0.8125, 0.1905, 0.8125, 0.1905, 0.875, 0.1667, 0.875, 0.1667, 0.875, 0.1905, 0.875, 0.1905, 0.9375, 0.1667, 0.9375, 0.1667, 0.9375, 0.1905, 0.9375, 0.1905, 1.0, 0.1667, 1.0, 0.1667, 0.0, 0.1905, 0.0, 0.1905, 0.0625, 0.1667, 0.0625, 0.1667, 0.0625, 0.1905, 0.0625, 0.1905, 0.125, 0.1667, 0.125, 0.1667, 0.125, 0.1905, 0.125, 0.1905, 0.1875, 0.1667, 0.1875, 0.1667, 0.1875, 0.1905, 0.1875, 0.1905, 0.25, 0.1667, 0.25, 0.1667, 0.25, 0.1905, 0.25, 0.1905, 0.3125, 0.1667, 0.3125, 0.1667, 0.3125, 0.1905, 0.3125, 0.1905, 0.375, 0.1667, 0.375, 0.1667, 0.375, 0.1905, 0.375, 0.1905, 0.4375, 0.1667, 0.4375, 0.1667, 0.4375, 0.1905, 0.4375, 0.1905, 0.5, 0.1667, 0.5, 0.1905, 0.5, 0.2143, 0.5, 0.2143, 0.5625, 0.1905, 0.5625, 0.1905, 0.5625, 0.2143, 0.5625, 0.2143, 0.625, 0.1905, 0.625, 0.1905, 0.625, 0.2143, 0.625, 0.2143, 0.6875, 0.1905, 0.6875, 0.1905, 0.6875, 0.2143, 0.6875, 0.2143, 0.75, 0.1905, 0.75, 0.1905, 0.75, 0.2143, 0.75, 0.2143, 0.8125, 0.1905, 0.8125, 0.1905, 0.8125, 0.2143, 0.8125, 0.2143, 0.875, 0.1905, 0.875, 0.1905, 0.875, 0.2143, 0.875, 0.2143, 0.9375, 0.1905, 0.9375, 0.1905, 0.9375, 0.2143, 0.9375, 0.2143, 1.0, 0.1905, 1.0, 0.1905, 0.0, 0.2143, 0.0, 0.2143, 0.0625, 0.1905, 0.0625, 0.1905, 0.0625, 0.2143, 0.0625, 0.2143, 0.125, 0.1905, 0.125, 0.1905, 0.125, 0.2143, 0.125, 0.2143, 0.1875, 0.1905, 0.1875, 0.1905, 0.1875, 0.2143, 0.1875, 0.2143, 0.25, 0.1905, 0.25, 0.1905, 0.25, 0.2143, 0.25, 0.2143, 0.3125, 0.1905, 0.3125, 0.1905, 0.3125, 0.2143, 0.3125, 0.2143, 0.375, 0.1905, 0.375, 0.1905, 0.375, 0.2143, 0.375, 0.2143, 0.4375, 0.1905, 0.4375, 0.1905, 0.4375, 0.2143, 0.4375, 0.2143, 0.5, 0.1905, 0.5, 0.2143, 0.5, 0.2381, 0.5, 0.2381, 0.5625, 0.2143, 0.5625, 0.2143, 0.5625, 0.2381, 0.5625, 0.2381, 0.625, 0.2143, 0.625, 0.2143, 0.625, 0.2381, 0.625, 0.2381, 0.6875, 0.2143, 0.6875, 0.2143, 0.6875, 0.2381, 0.6875, 0.2381, 0.75, 0.2143, 0.75, 0.2143, 0.75, 0.2381, 0.75, 0.2381, 0.8125, 0.2143, 0.8125, 0.2143, 0.8125, 0.2381, 0.8125, 0.2381, 0.875, 0.2143, 0.875, 0.2143, 0.875, 0.2381, 0.875, 0.2381, 0.9375, 0.2143, 0.9375, 0.2143, 0.9375, 0.2381, 0.9375, 0.2381, 1.0, 0.2143, 1.0, 0.2143, 0.0, 0.2381, 0.0, 0.2381, 0.0625, 0.2143, 0.0625, 0.2143, 0.0625, 0.2381, 0.0625, 0.2381, 0.125, 0.2143, 0.125, 0.2143, 0.125, 0.2381, 0.125, 0.2381, 0.1875, 0.2143, 0.1875, 0.2143, 0.1875, 0.2381, 0.1875, 0.2381, 0.25, 0.2143, 0.25, 0.2143, 0.25, 0.2381, 0.25, 0.2381, 0.3125, 0.2143, 0.3125, 0.2143, 0.3125, 0.2381, 0.3125, 0.2381, 0.375, 0.2143, 0.375, 0.2143, 0.375, 0.2381, 0.375, 0.2381, 0.4375, 0.2143, 0.4375, 0.2143, 0.4375, 0.2381, 0.4375, 0.2381, 0.5, 0.2143, 0.5, 0.2381, 0.5, 0.2619, 0.5, 0.2619, 0.5625, 0.2381, 0.5625, 0.2381, 0.5625, 0.2619, 0.5625, 0.2619, 0.625, 0.2381, 0.625, 0.2381, 0.625, 0.2619, 0.625, 0.2619, 0.6875, 0.2381, 0.6875, 0.2381, 0.6875, 0.2619, 0.6875, 0.2619, 0.75, 0.2381, 0.75, 0.2381, 0.75, 0.2619, 0.75, 0.2619, 0.8125, 0.2381, 0.8125, 0.2381, 0.8125, 0.2619, 0.8125, 0.2619, 0.875, 0.2381, 0.875, 0.2381, 0.875, 0.2619, 0.875, 0.2619, 0.9375, 0.2381, 0.9375, 0.2381, 0.9375, 0.2619, 0.9375, 0.2619, 1.0, 0.2381, 1.0, 0.2381, 0.0, 0.2619, 0.0, 0.2619, 0.0625, 0.2381, 0.0625, 0.2381, 0.0625, 0.2619, 0.0625, 0.2619, 0.125, 0.2381, 0.125, 0.2381, 0.125, 0.2619, 0.125, 0.2619, 0.1875, 0.2381, 0.1875, 0.2381, 0.1875, 0.2619, 0.1875, 0.2619, 0.25, 0.2381, 0.25, 0.2381, 0.25, 0.2619, 0.25, 0.2619, 0.3125, 0.2381, 0.3125, 0.2381, 0.3125, 0.2619, 0.3125, 0.2619, 0.375, 0.2381, 0.375, 0.2381, 0.375, 0.2619, 0.375, 0.2619, 0.4375, 0.2381, 0.4375, 0.2381, 0.4375, 0.2619, 0.4375, 0.2619, 0.5, 0.2381, 0.5, 0.2619, 0.5, 0.2857, 0.5, 0.2857, 0.5625, 0.2619, 0.5625, 0.2619, 0.5625, 0.2857, 0.5625, 0.2857, 0.625, 0.2619, 0.625, 0.2619, 0.625, 0.2857, 0.625, 0.2857, 0.6875, 0.2619, 0.6875, 0.2619, 0.6875, 0.2857, 0.6875, 0.2857, 0.75, 0.2619, 0.75, 0.2619, 0.75, 0.2857, 0.75, 0.2857, 0.8125, 0.2619, 0.8125, 0.2619, 0.8125, 0.2857, 0.8125, 0.2857, 0.875, 0.2619, 0.875, 0.2619, 0.875, 0.2857, 0.875, 0.2857, 0.9375, 0.2619, 0.9375, 0.2619, 0.9375, 0.2857, 0.9375, 0.2857, 1.0, 0.2619, 1.0, 0.2619, 0.0, 0.2857, 0.0, 0.2857, 0.0625, 0.2619, 0.0625, 0.2619, 0.0625, 0.2857, 0.0625, 0.2857, 0.125, 0.2619, 0.125, 0.2619, 0.125, 0.2857, 0.125, 0.2857, 0.1875, 0.2619, 0.1875, 0.2619, 0.1875, 0.2857, 0.1875, 0.2857, 0.25, 0.2619, 0.25, 0.2619, 0.25, 0.2857, 0.25, 0.2857, 0.3125, 0.2619, 0.3125, 0.2619, 0.3125, 0.2857, 0.3125, 0.2857, 0.375, 0.2619, 0.375, 0.2619, 0.375, 0.2857, 0.375, 0.2857, 0.4375, 0.2619, 0.4375, 0.2619, 0.4375, 0.2857, 0.4375, 0.2857, 0.5, 0.2619, 0.5, 0.2857, 0.5, 0.3095, 0.5, 0.3095, 0.5625, 0.2857, 0.5625, 0.2857, 0.5625, 0.3095, 0.5625, 0.3095, 0.625, 0.2857, 0.625, 0.2857, 0.625, 0.3095, 0.625, 0.3095, 0.6875, 0.2857, 0.6875, 0.2857, 0.6875, 0.3095, 0.6875, 0.3095, 0.75, 0.2857, 0.75, 0.2857, 0.75, 0.3095, 0.75, 0.3095, 0.8125, 0.2857, 0.8125, 0.2857, 0.8125, 0.3095, 0.8125, 0.3095, 0.875, 0.2857, 0.875, 0.2857, 0.875, 0.3095, 0.875, 0.3095, 0.9375, 0.2857, 0.9375, 0.2857, 0.9375, 0.3095, 0.9375, 0.3095, 1.0, 0.2857, 1.0, 0.2857, 0.0, 0.3095, 0.0, 0.3095, 0.0625, 0.2857, 0.0625, 0.2857, 0.0625, 0.3095, 0.0625, 0.3095, 0.125, 0.2857, 0.125, 0.2857, 0.125, 0.3095, 0.125, 0.3095, 0.1875, 0.2857, 0.1875, 0.2857, 0.1875, 0.3095, 0.1875, 0.3095, 0.25, 0.2857, 0.25, 0.2857, 0.25, 0.3095, 0.25, 0.3095, 0.3125, 0.2857, 0.3125, 0.2857, 0.3125, 0.3095, 0.3125, 0.3095, 0.375, 0.2857, 0.375, 0.2857, 0.375, 0.3095, 0.375, 0.3095, 0.4375, 0.2857, 0.4375, 0.2857, 0.4375, 0.3095, 0.4375, 0.3095, 0.5, 0.2857, 0.5, 0.3095, 0.5, 0.3333, 0.5, 0.3333, 0.5625, 0.3095, 0.5625, 0.3095, 0.5625, 0.3333, 0.5625, 0.3333, 0.625, 0.3095, 0.625, 0.3095, 0.625, 0.3333, 0.625, 0.3333, 0.6875, 0.3095, 0.6875, 0.3095, 0.6875, 0.3333, 0.6875, 0.3333, 0.75, 0.3095, 0.75, 0.3095, 0.75, 0.3333, 0.75, 0.3333, 0.8125, 0.3095, 0.8125, 0.3095, 0.8125, 0.3333, 0.8125, 0.3333, 0.875, 0.3095, 0.875, 0.3095, 0.875, 0.3333, 0.875, 0.3333, 0.9375, 0.3095, 0.9375, 0.3095, 0.9375, 0.3333, 0.9375, 0.3333, 1.0, 0.3095, 1.0, 0.3095, 0.0, 0.3333, 0.0, 0.3333, 0.0625, 0.3095, 0.0625, 0.3095, 0.0625, 0.3333, 0.0625, 0.3333, 0.125, 0.3095, 0.125, 0.3095, 0.125, 0.3333, 0.125, 0.3333, 0.1875, 0.3095, 0.1875, 0.3095, 0.1875, 0.3333, 0.1875, 0.3333, 0.25, 0.3095, 0.25, 0.3095, 0.25, 0.3333, 0.25, 0.3333, 0.3125, 0.3095, 0.3125, 0.3095, 0.3125, 0.3333, 0.3125, 0.3333, 0.375, 0.3095, 0.375, 0.3095, 0.375, 0.3333, 0.375, 0.3333, 0.4375, 0.3095, 0.4375, 0.3095, 0.4375, 0.3333, 0.4375, 0.3333, 0.5, 0.3095, 0.5, 0.3333, 0.5, 0.3571, 0.5, 0.3571, 0.5625, 0.3333, 0.5625, 0.3333, 0.5625, 0.3571, 0.5625, 0.3571, 0.625, 0.3333, 0.625, 0.3333, 0.625, 0.3571, 0.625, 0.3571, 0.6875, 0.3333, 0.6875, 0.3333, 0.6875, 0.3571, 0.6875, 0.3571, 0.75, 0.3333, 0.75, 0.3333, 0.75, 0.3571, 0.75, 0.3571, 0.8125, 0.3333, 0.8125, 0.3333, 0.8125, 0.3571, 0.8125, 0.3571, 0.875, 0.3333, 0.875, 0.3333, 0.875, 0.3571, 0.875, 0.3571, 0.9375, 0.3333, 0.9375, 0.3333, 0.9375, 0.3571, 0.9375, 0.3571, 1.0, 0.3333, 1.0, 0.3333, 0.0, 0.3571, 0.0, 0.3571, 0.0625, 0.3333, 0.0625, 0.3333, 0.0625, 0.3571, 0.0625, 0.3571, 0.125, 0.3333, 0.125, 0.3333, 0.125, 0.3571, 0.125, 0.3571, 0.1875, 0.3333, 0.1875, 0.3333, 0.1875, 0.3571, 0.1875, 0.3571, 0.25, 0.3333, 0.25, 0.3333, 0.25, 0.3571, 0.25, 0.3571, 0.3125, 0.3333, 0.3125, 0.3333, 0.3125, 0.3571, 0.3125, 0.3571, 0.375, 0.3333, 0.375, 0.3333, 0.375, 0.3571, 0.375, 0.3571, 0.4375, 0.3333, 0.4375, 0.3333, 0.4375, 0.3571, 0.4375, 0.3571, 0.5, 0.3333, 0.5, 0.3571, 0.5, 0.381, 0.5, 0.381, 0.5625, 0.3571, 0.5625, 0.3571, 0.5625, 0.381, 0.5625, 0.381, 0.625, 0.3571, 0.625, 0.3571, 0.625, 0.381, 0.625, 0.381, 0.6875, 0.3571, 0.6875, 0.3571, 0.6875, 0.381, 0.6875, 0.381, 0.75, 0.3571, 0.75, 0.3571, 0.75, 0.381, 0.75, 0.381, 0.8125, 0.3571, 0.8125, 0.3571, 0.8125, 0.381, 0.8125, 0.381, 0.875, 0.3571, 0.875, 0.3571, 0.875, 0.381, 0.875, 0.381, 0.9375, 0.3571, 0.9375, 0.3571, 0.9375, 0.381, 0.9375, 0.381, 1.0, 0.3571, 1.0, 0.3571, 0.0, 0.381, 0.0, 0.381, 0.0625, 0.3571, 0.0625, 0.3571, 0.0625, 0.381, 0.0625, 0.381, 0.125, 0.3571, 0.125, 0.3571, 0.125, 0.381, 0.125, 0.381, 0.1875, 0.3571, 0.1875, 0.3571, 0.1875, 0.381, 0.1875, 0.381, 0.25, 0.3571, 0.25, 0.3571, 0.25, 0.381, 0.25, 0.381, 0.3125, 0.3571, 0.3125, 0.3571, 0.3125, 0.381, 0.3125, 0.381, 0.375, 0.3571, 0.375, 0.3571, 0.375, 0.381, 0.375, 0.381, 0.4375, 0.3571, 0.4375, 0.3571, 0.4375, 0.381, 0.4375, 0.381, 0.5, 0.3571, 0.5, 0.381, 0.5, 0.4048, 0.5, 0.4048, 0.5625, 0.381, 0.5625, 0.381, 0.5625, 0.4048, 0.5625, 0.4048, 0.625, 0.381, 0.625, 0.381, 0.625, 0.4048, 0.625, 0.4048, 0.6875, 0.381, 0.6875, 0.381, 0.6875, 0.4048, 0.6875, 0.4048, 0.75, 0.381, 0.75, 0.381, 0.75, 0.4048, 0.75, 0.4048, 0.8125, 0.381, 0.8125, 0.381, 0.8125, 0.4048, 0.8125, 0.4048, 0.875, 0.381, 0.875, 0.381, 0.875, 0.4048, 0.875, 0.4048, 0.9375, 0.381, 0.9375, 0.381, 0.9375, 0.4048, 0.9375, 0.4048, 1.0, 0.381, 1.0, 0.381, 0.0, 0.4048, 0.0, 0.4048, 0.0625, 0.381, 0.0625, 0.381, 0.0625, 0.4048, 0.0625, 0.4048, 0.125, 0.381, 0.125, 0.381, 0.125, 0.4048, 0.125, 0.4048, 0.1875, 0.381, 0.1875, 0.381, 0.1875, 0.4048, 0.1875, 0.4048, 0.25, 0.381, 0.25, 0.381, 0.25, 0.4048, 0.25, 0.4048, 0.3125, 0.381, 0.3125, 0.381, 0.3125, 0.4048, 0.3125, 0.4048, 0.375, 0.381, 0.375, 0.381, 0.375, 0.4048, 0.375, 0.4048, 0.4375, 0.381, 0.4375, 0.381, 0.4375, 0.4048, 0.4375, 0.4048, 0.5, 0.381, 0.5, 0.4048, 0.5, 0.4286, 0.5, 0.4286, 0.5625, 0.4048, 0.5625, 0.4048, 0.5625, 0.4286, 0.5625, 0.4286, 0.625, 0.4048, 0.625, 0.4048, 0.625, 0.4286, 0.625, 0.4286, 0.6875, 0.4048, 0.6875, 0.4048, 0.6875, 0.4286, 0.6875, 0.4286, 0.75, 0.4048, 0.75, 0.4048, 0.75, 0.4286, 0.75, 0.4286, 0.8125, 0.4048, 0.8125, 0.4048, 0.8125, 0.4286, 0.8125, 0.4286, 0.875, 0.4048, 0.875, 0.4048, 0.875, 0.4286, 0.875, 0.4286, 0.9375, 0.4048, 0.9375, 0.4048, 0.9375, 0.4286, 0.9375, 0.4286, 1.0, 0.4048, 1.0, 0.4048, 0.0, 0.4286, 0.0, 0.4286, 0.0625, 0.4048, 0.0625, 0.4048, 0.0625, 0.4286, 0.0625, 0.4286, 0.125, 0.4048, 0.125, 0.4048, 0.125, 0.4286, 0.125, 0.4286, 0.1875, 0.4048, 0.1875, 0.4048, 0.1875, 0.4286, 0.1875, 0.4286, 0.25, 0.4048, 0.25, 0.4048, 0.25, 0.4286, 0.25, 0.4286, 0.3125, 0.4048, 0.3125, 0.4048, 0.3125, 0.4286, 0.3125, 0.4286, 0.375, 0.4048, 0.375, 0.4048, 0.375, 0.4286, 0.375, 0.4286, 0.4375, 0.4048, 0.4375, 0.4048, 0.4375, 0.4286, 0.4375, 0.4286, 0.5, 0.4048, 0.5, 0.4286, 0.5, 0.4524, 0.5, 0.4524, 0.5625, 0.4286, 0.5625, 0.4286, 0.5625, 0.4524, 0.5625, 0.4524, 0.625, 0.4286, 0.625, 0.4286, 0.625, 0.4524, 0.625, 0.4524, 0.6875, 0.4286, 0.6875, 0.4286, 0.6875, 0.4524, 0.6875, 0.4524, 0.75, 0.4286, 0.75, 0.4286, 0.75, 0.4524, 0.75, 0.4524, 0.8125, 0.4286, 0.8125, 0.4286, 0.8125, 0.4524, 0.8125, 0.4524, 0.875, 0.4286, 0.875, 0.4286, 0.875, 0.4524, 0.875, 0.4524, 0.9375, 0.4286, 0.9375, 0.4286, 0.9375, 0.4524, 0.9375, 0.4524, 1.0, 0.4286, 1.0, 0.4286, 0.0, 0.4524, 0.0, 0.4524, 0.0625, 0.4286, 0.0625, 0.4286, 0.0625, 0.4524, 0.0625, 0.4524, 0.125, 0.4286, 0.125, 0.4286, 0.125, 0.4524, 0.125, 0.4524, 0.1875, 0.4286, 0.1875, 0.4286, 0.1875, 0.4524, 0.1875, 0.4524, 0.25, 0.4286, 0.25, 0.4286, 0.25, 0.4524, 0.25, 0.4524, 0.3125, 0.4286, 0.3125, 0.4286, 0.3125, 0.4524, 0.3125, 0.4524, 0.375, 0.4286, 0.375, 0.4286, 0.375, 0.4524, 0.375, 0.4524, 0.4375, 0.4286, 0.4375, 0.4286, 0.4375, 0.4524, 0.4375, 0.4524, 0.5, 0.4286, 0.5, 0.4524, 0.5, 0.4762, 0.5, 0.4762, 0.5625, 0.4524, 0.5625, 0.4524, 0.5625, 0.4762, 0.5625, 0.4762, 0.625, 0.4524, 0.625, 0.4524, 0.625, 0.4762, 0.625, 0.4762, 0.6875, 0.4524, 0.6875, 0.4524, 0.6875, 0.4762, 0.6875, 0.4762, 0.75, 0.4524, 0.75, 0.4524, 0.75, 0.4762, 0.75, 0.4762, 0.8125, 0.4524, 0.8125, 0.4524, 0.8125, 0.4762, 0.8125, 0.4762, 0.875, 0.4524, 0.875, 0.4524, 0.875, 0.4762, 0.875, 0.4762, 0.9375, 0.4524, 0.9375, 0.4524, 0.9375, 0.4762, 0.9375, 0.4762, 1.0, 0.4524, 1.0, 0.4524, 0.0, 0.4762, 0.0, 0.4762, 0.0625, 0.4524, 0.0625, 0.4524, 0.0625, 0.4762, 0.0625, 0.4762, 0.125, 0.4524, 0.125, 0.4524, 0.125, 0.4762, 0.125, 0.4762, 0.1875, 0.4524, 0.1875, 0.4524, 0.1875, 0.4762, 0.1875, 0.4762, 0.25, 0.4524, 0.25, 0.4524, 0.25, 0.4762, 0.25, 0.4762, 0.3125, 0.4524, 0.3125, 0.4524, 0.3125, 0.4762, 0.3125, 0.4762, 0.375, 0.4524, 0.375, 0.4524, 0.375, 0.4762, 0.375, 0.4762, 0.4375, 0.4524, 0.4375, 0.4524, 0.4375, 0.4762, 0.4375, 0.4762, 0.5, 0.4524, 0.5, 0.4762, 0.5, 0.5, 0.5, 0.5, 0.5625, 0.4762, 0.5625, 0.4762, 0.5625, 0.5, 0.5625, 0.5, 0.625, 0.4762, 0.625, 0.4762, 0.625, 0.5, 0.625, 0.5, 0.6875, 0.4762, 0.6875, 0.4762, 0.6875, 0.5, 0.6875, 0.5, 0.75, 0.4762, 0.75, 0.4762, 0.75, 0.5, 0.75, 0.5, 0.8125, 0.4762, 0.8125, 0.4762, 0.8125, 0.5, 0.8125, 0.5, 0.875, 0.4762, 0.875, 0.4762, 0.875, 0.5, 0.875, 0.5, 0.9375, 0.4762, 0.9375, 0.4762, 0.9375, 0.5, 0.9375, 0.5, 1.0, 0.4762, 1.0, 0.4762, 0.0, 0.5, 0.0, 0.5, 0.0625, 0.4762, 0.0625, 0.4762, 0.0625, 0.5, 0.0625, 0.5, 0.125, 0.4762, 0.125, 0.4762, 0.125, 0.5, 0.125, 0.5, 0.1875, 0.4762, 0.1875, 0.4762, 0.1875, 0.5, 0.1875, 0.5, 0.25, 0.4762, 0.25, 0.4762, 0.25, 0.5, 0.25, 0.5, 0.3125, 0.4762, 0.3125, 0.4762, 0.3125, 0.5, 0.3125, 0.5, 0.375, 0.4762, 0.375, 0.4762, 0.375, 0.5, 0.375, 0.5, 0.4375, 0.4762, 0.4375, 0.4762, 0.4375, 0.5, 0.4375, 0.5, 0.5, 0.4762, 0.5])
me_torus_001.update()

# ---- objects
ob_light = bpy.data.objects.new('Light', light_light)
ob_camera = bpy.data.objects.new('Camera', cam_camera)
ob_torus_001 = bpy.data.objects.new('Torus.001', me_torus_001)

# ---- transforms, parenting, visibility, modifiers, constraints
ob_light.location = (4.076, 1.005, 5.904)
ob_light.rotation_euler = (0.6503, 0.05522, 1.866)
ob_light.lock_rotations_4d = False
ob_light.empty_display_type = 'ARROWS'
ob_light.color = (0.0, 0.0, 0.0, 0.0)
ob_light.lineart.crease_threshold = 0.0
ob_camera.location = (7.359, -6.926, 4.958)
ob_camera.rotation_euler = (1.109, 0.0, 0.8149)
ob_camera.lock_rotations_4d = False
ob_camera.empty_display_type = 'ARROWS'
ob_camera.color = (0.0, 0.0, 0.0, 0.0)
ob_camera.display_type = 'WIRE'
ob_camera.lineart.crease_threshold = 0.0
ob_torus_001.location = (0.0, 0.0, 0.0)
_m = ob_torus_001.modifiers.new('Subdivision', 'SUBSURF')
_m.render_levels = 6

# ---- collection membership
col_collection.objects.link(ob_light)
col_collection.objects.link(ob_camera)
col_collection.objects.link(ob_torus_001)

# ---- scene / render settings (as saved in the file)
scene.camera = ob_camera
scene.frame_start = 1; scene.frame_end = 250; scene.frame_set(1)
scene.render.engine = 'BLENDER_EEVEE_NEXT'
scene.cycles.sampling_pattern = 'TABULATED_SOBOL'
bpy.context.view_layer.update()
